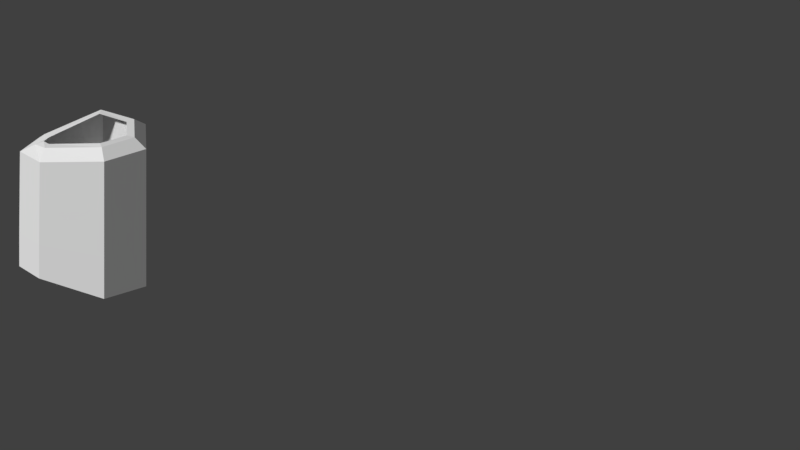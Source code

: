 # Source: Master_Scene.blend  (saved by Blender 2.79.0; exported with 4.5.12 LTS)
import bpy
from mathutils import Matrix  # noqa: F401  (used for matrix-valued properties, if any)

bpy.ops.wm.read_factory_settings(use_empty=True)
scene = bpy.context.scene
scene.name = 'Scene'

# ---- collections
col_collection_1 = bpy.data.collections.new('Collection 1'); scene.collection.children.link(col_collection_1)
col_collection_11 = bpy.data.collections.new('Collection 11'); scene.collection.children.link(col_collection_11)
col_collection_11.hide_render = True
col_collection_11.hide_viewport = True
col_verkleidung_seiten = bpy.data.collections.new('Verkleidung_Seiten')  # instanced only; not linked into the scene
col_gang_lang_zwischenstueck = bpy.data.collections.new('Gang_Lang_zwischenstueck')  # instanced only; not linked into the scene
col_gang_kurz = bpy.data.collections.new('Gang_Kurz')  # instanced only; not linked into the scene
col_tuer = bpy.data.collections.new('Tuer')  # instanced only; not linked into the scene
col_modul_klein = bpy.data.collections.new('Modul_Klein')  # instanced only; not linked into the scene
col_verkleidung_unten = bpy.data.collections.new('Verkleidung_Unten')  # instanced only; not linked into the scene
col_treppe = bpy.data.collections.new('treppe')  # instanced only; not linked into the scene
col_verkleidung_oben = bpy.data.collections.new('Verkleidung_Oben')  # instanced only; not linked into the scene
col_leiter = bpy.data.collections.new('Leiter')  # instanced only; not linked into the scene

# ---- world
world_world = bpy.data.worlds.new('World'); scene.world = world_world
world_world.color = (0.05088, 0.05088, 0.05088)
world_world.use_sun_shadow = False
world_world.sun_shadow_jitter_overblur = 0.0
world_world.cycles.sampling_method = 'MANUAL'

# ---- cameras
cam_camera = bpy.data.cameras.new('Camera')
cam_camera.type = 'ORTHO'
cam_camera.clip_end = 200.0
cam_camera.lens = 35.0
cam_camera.sensor_width = 32.0
cam_camera.sensor_height = 18.0
cam_camera.ortho_scale = 81.8
cam_camera.display_size = 2.0
cam_camera.dof.focus_distance = 0.0

# ---- meshes
me_circle_001 = bpy.data.meshes.new('Circle.001')
me_circle_001.from_pydata([(0.0, 10.0, 0.0), (-8.66, 5.0, 0.0), (-8.66, -5.0, 0.0), (2.297, -13.98, 2.0), (10.96, -8.979, 2.0), (8.66, 5.0, 0.0), (-6.548, 3.781, -1.0), (-8.393e-08, 7.561, -1.0), (-6.548, -4.268, -1.0), (2.825, -11.23, 1.0), (8.317, -8.064, 1.0), (6.971, 3.537, -1.0), (0.0, 10.0, 8.0), (-8.66, 5.0, 8.0), (-8.66, -5.0, 8.0), (2.297, -13.98, 8.0), (10.96, -8.979, 8.0), (8.66, 5.0, 8.0), (0.0, 10.0, 10.0), (-8.66, 5.0, 10.0), (-8.66, -5.0, 10.0), (2.297, -13.98, 10.0), (10.96, -8.979, 10.0), (8.66, 5.0, 10.0), (7.571, -13.11, 1.0), (8.627, -14.94, 2.0), (8.627, -14.94, 8.0), (8.627, -14.94, 10.0), (-0.001034, 5.455, 34.49), (-4.723, 2.728, 34.49), (-4.72, -3.636, 34.58), (4.455, -10.36, 31.74), (6.745, -9.039, 31.74), (5.509, 2.27, 34.58), (6.126, -10.61, 31.63), (-8.66, 5.0, 32.6), (0.0, 10.0, 32.6), (-8.66, -5.0, 32.6), (2.231, -13.86, 29.58), (8.554, -14.82, 29.23), (8.66, 5.0, 32.6), (10.89, -8.864, 29.58), (-6.296, 3.635, 34.6), (-9.396e-08, 7.27, 34.6), (-6.296, -4.181, 34.6), (3.601, -11.82, 31.68), (6.99, -12.11, 30.88), (6.769, 3.362, 34.6), (8.438, -9.03, 31.68), (8.59, -14.88, 20.63), (10.92, -8.922, 20.63), (8.66, 5.0, 20.63), (-8.66, -5.0, 20.63), (2.264, -13.92, 20.63), (0.0, 10.0, 20.63), (-8.66, 5.0, 20.63)], [], [(6, 8, 9, 24, 10, 11, 7), (6, 7, 0, 1), (8, 6, 1, 2), (9, 8, 2, 3), (24, 9, 3, 25), (11, 10, 4, 5), (7, 11, 5, 0), (5, 4, 16, 17), (3, 2, 14, 15), (1, 0, 12, 13), (0, 5, 17, 12), (25, 3, 15, 26), (2, 1, 13, 14), (12, 17, 23, 18), (26, 15, 21, 27), (14, 13, 19, 20), (17, 16, 22, 23), (15, 14, 20, 21), (13, 12, 18, 19), (16, 26, 27, 22), (4, 25, 26, 16), (10, 24, 25, 4), (50, 49, 39, 41), (51, 50, 41, 40), (53, 52, 37, 38), (55, 54, 36, 35), (54, 51, 40, 36), (49, 53, 38, 39), (52, 55, 35, 37), (43, 42, 35, 36), (42, 44, 37, 35), (44, 45, 38, 37), (45, 46, 39, 38), (48, 47, 40, 41), (47, 43, 36, 40), (46, 48, 41, 39), (28, 29, 42, 43), (29, 30, 44, 42), (30, 31, 45, 44), (31, 34, 46, 45), (32, 33, 47, 48), (33, 28, 43, 47), (34, 32, 48, 46), (20, 19, 55, 52), (27, 21, 53, 49), (18, 23, 51, 54), (19, 18, 54, 55), (21, 20, 52, 53), (23, 22, 50, 51), (22, 27, 49, 50), (52, 55, 54, 51, 50, 49, 53)])
me_circle_001.use_remesh_preserve_volume = False
me_circle_001.use_remesh_preserve_attributes = False
me_circle_001.use_mirror_vertex_groups = False
me_circle_001.update()

# ---- objects
ob_verkleidung_seiten_060 = bpy.data.objects.new('Verkleidung_Seiten.060', None)
ob_verkleidung_seiten_059 = bpy.data.objects.new('Verkleidung_Seiten.059', None)
ob_gang_lang_zwischenstueck_002 = bpy.data.objects.new('Gang_Lang_zwischenstueck.002', None)
ob_gang_kurz_042 = bpy.data.objects.new('Gang_Kurz.042', None)
ob_gang_kurz_041 = bpy.data.objects.new('Gang_Kurz.041', None)
ob_gang_kurz_040 = bpy.data.objects.new('Gang_Kurz.040', None)
ob_tuer_030 = bpy.data.objects.new('Tuer.030', None)
ob_gang_kurz_027 = bpy.data.objects.new('Gang_Kurz.027', None)
ob_tuer_023 = bpy.data.objects.new('Tuer.023', None)
ob_tuer_022 = bpy.data.objects.new('Tuer.022', None)
ob_gang_kurz_026 = bpy.data.objects.new('Gang_Kurz.026', None)
ob_tuer_021 = bpy.data.objects.new('Tuer.021', None)
ob_gang_kurz_025 = bpy.data.objects.new('Gang_Kurz.025', None)
ob_gang_kurz_024 = bpy.data.objects.new('Gang_Kurz.024', None)
ob_gang_kurz_009 = bpy.data.objects.new('Gang_Kurz.009', None)
ob_gang_lang_zwischenstueck_001 = bpy.data.objects.new('Gang_Lang_zwischenstueck.001', None)
ob_circle = bpy.data.objects.new('Circle', me_circle_001)
ob_gang_lang_zwischenstueck = bpy.data.objects.new('Gang_Lang_zwischenstueck', None)
ob_gang_kurz_023 = bpy.data.objects.new('Gang_Kurz.023', None)
ob_gang_kurz_019 = bpy.data.objects.new('Gang_Kurz.019', None)
ob_gang_kurz_018 = bpy.data.objects.new('Gang_Kurz.018', None)
ob_tuer_020 = bpy.data.objects.new('Tuer.020', None)
ob_gang_kurz_013 = bpy.data.objects.new('Gang_Kurz.013', None)
ob_tuer_019 = bpy.data.objects.new('Tuer.019', None)
ob_tuer_018 = bpy.data.objects.new('Tuer.018', None)
ob_modul_klein_017 = bpy.data.objects.new('Modul_Klein.017', None)
ob_verkleidung_unten_013 = bpy.data.objects.new('Verkleidung_Unten.013', None)
ob_treppe_047 = bpy.data.objects.new('treppe.047', None)
ob_treppe_028 = bpy.data.objects.new('treppe.028', None)
ob_treppe_027 = bpy.data.objects.new('treppe.027', None)
ob_treppe_024 = bpy.data.objects.new('treppe.024', None)
ob_verkleidung_unten_011 = bpy.data.objects.new('Verkleidung_Unten.011', None)
ob_verkleidung_seiten_058 = bpy.data.objects.new('Verkleidung_Seiten.058', None)
ob_verkleidung_seiten_057 = bpy.data.objects.new('Verkleidung_Seiten.057', None)
ob_verkleidung_seiten_056 = bpy.data.objects.new('Verkleidung_Seiten.056', None)
ob_verkleidung_oben_003 = bpy.data.objects.new('Verkleidung_Oben.003', None)
ob_modul_klein_016 = bpy.data.objects.new('Modul_Klein.016', None)
ob_verkleidung_seiten_055 = bpy.data.objects.new('Verkleidung_Seiten.055', None)
ob_verkleidung_seiten_054 = bpy.data.objects.new('Verkleidung_Seiten.054', None)
ob_modul_klein_015 = bpy.data.objects.new('Modul_Klein.015', None)
ob_verkleidung_oben_001 = bpy.data.objects.new('Verkleidung_Oben.001', None)
ob_verkleidung_seiten_032 = bpy.data.objects.new('Verkleidung_Seiten.032', None)
ob_verkleidung_seiten_020 = bpy.data.objects.new('Verkleidung_Seiten.020', None)
ob_verkleidung_seiten_003 = bpy.data.objects.new('Verkleidung_Seiten.003', None)
ob_verkleidung_unten_009 = bpy.data.objects.new('Verkleidung_Unten.009', None)
ob_treppe_023 = bpy.data.objects.new('treppe.023', None)
ob_treppe_022 = bpy.data.objects.new('treppe.022', None)
ob_treppe_021 = bpy.data.objects.new('treppe.021', None)
ob_treppe_020 = bpy.data.objects.new('treppe.020', None)
ob_treppe_019 = bpy.data.objects.new('treppe.019', None)
ob_verkleidung_seiten_053 = bpy.data.objects.new('Verkleidung_Seiten.053', None)
ob_verkleidung_seiten_052 = bpy.data.objects.new('Verkleidung_Seiten.052', None)
ob_verkleidung_seiten_051 = bpy.data.objects.new('Verkleidung_Seiten.051', None)
ob_verkleidung_seiten_050 = bpy.data.objects.new('Verkleidung_Seiten.050', None)
ob_verkleidung_seiten_049 = bpy.data.objects.new('Verkleidung_Seiten.049', None)
ob_verkleidung_seiten_048 = bpy.data.objects.new('Verkleidung_Seiten.048', None)
ob_modul_klein_014 = bpy.data.objects.new('Modul_Klein.014', None)
ob_gang_kurz_039 = bpy.data.objects.new('Gang_Kurz.039', None)
ob_tuer_044 = bpy.data.objects.new('Tuer.044', None)
ob_verkleidung_oben_014 = bpy.data.objects.new('Verkleidung_Oben.014', None)
ob_verkleidung_seiten_047 = bpy.data.objects.new('Verkleidung_Seiten.047', None)
ob_verkleidung_seiten_046 = bpy.data.objects.new('Verkleidung_Seiten.046', None)
ob_verkleidung_seiten_045 = bpy.data.objects.new('Verkleidung_Seiten.045', None)
ob_verkleidung_unten_014 = bpy.data.objects.new('Verkleidung_Unten.014', None)
ob_tuer_043 = bpy.data.objects.new('Tuer.043', None)
ob_gang_kurz_038 = bpy.data.objects.new('Gang_Kurz.038', None)
ob_gang_kurz_037 = bpy.data.objects.new('Gang_Kurz.037', None)
ob_tuer_042 = bpy.data.objects.new('Tuer.042', None)
ob_verkleidung_seiten_044 = bpy.data.objects.new('Verkleidung_Seiten.044', None)
ob_verkleidung_seiten_043 = bpy.data.objects.new('Verkleidung_Seiten.043', None)
ob_verkleidung_seiten_042 = bpy.data.objects.new('Verkleidung_Seiten.042', None)
ob_verkleidung_oben_013 = bpy.data.objects.new('Verkleidung_Oben.013', None)
ob_tuer_041 = bpy.data.objects.new('Tuer.041', None)
ob_treppe_046 = bpy.data.objects.new('treppe.046', None)
ob_gang_kurz_036 = bpy.data.objects.new('Gang_Kurz.036', None)
ob_modul_klein_013 = bpy.data.objects.new('Modul_Klein.013', None)
ob_modul_klein_012 = bpy.data.objects.new('Modul_Klein.012', None)
ob_gang_kurz_035 = bpy.data.objects.new('Gang_Kurz.035', None)
ob_treppe_045 = bpy.data.objects.new('treppe.045', None)
ob_tuer_040 = bpy.data.objects.new('Tuer.040', None)
ob_verkleidung_oben_012 = bpy.data.objects.new('Verkleidung_Oben.012', None)
ob_verkleidung_seiten_041 = bpy.data.objects.new('Verkleidung_Seiten.041', None)
ob_verkleidung_seiten_040 = bpy.data.objects.new('Verkleidung_Seiten.040', None)
ob_verkleidung_seiten_039 = bpy.data.objects.new('Verkleidung_Seiten.039', None)
ob_verkleidung_unten_012 = bpy.data.objects.new('Verkleidung_Unten.012', None)
ob_tuer_039 = bpy.data.objects.new('Tuer.039', None)
ob_gang_kurz_034 = bpy.data.objects.new('Gang_Kurz.034', None)
ob_gang_kurz_033 = bpy.data.objects.new('Gang_Kurz.033', None)
ob_tuer_038 = bpy.data.objects.new('Tuer.038', None)
ob_verkleidung_seiten_038 = bpy.data.objects.new('Verkleidung_Seiten.038', None)
ob_verkleidung_seiten_037 = bpy.data.objects.new('Verkleidung_Seiten.037', None)
ob_verkleidung_seiten_036 = bpy.data.objects.new('Verkleidung_Seiten.036', None)
ob_verkleidung_oben_011 = bpy.data.objects.new('Verkleidung_Oben.011', None)
ob_tuer_037 = bpy.data.objects.new('Tuer.037', None)
ob_treppe_044 = bpy.data.objects.new('treppe.044', None)
ob_gang_kurz_032 = bpy.data.objects.new('Gang_Kurz.032', None)
ob_modul_klein_011 = bpy.data.objects.new('Modul_Klein.011', None)
ob_modul_klein_010 = bpy.data.objects.new('Modul_Klein.010', None)
ob_gang_kurz_031 = bpy.data.objects.new('Gang_Kurz.031', None)
ob_treppe_043 = bpy.data.objects.new('treppe.043', None)
ob_tuer_036 = bpy.data.objects.new('Tuer.036', None)
ob_verkleidung_oben_010 = bpy.data.objects.new('Verkleidung_Oben.010', None)
ob_verkleidung_seiten_030 = bpy.data.objects.new('Verkleidung_Seiten.030', None)
ob_verkleidung_seiten_029 = bpy.data.objects.new('Verkleidung_Seiten.029', None)
ob_verkleidung_seiten_018 = bpy.data.objects.new('Verkleidung_Seiten.018', None)
ob_verkleidung_unten_010 = bpy.data.objects.new('Verkleidung_Unten.010', None)
ob_tuer_035 = bpy.data.objects.new('Tuer.035', None)
ob_gang_kurz_030 = bpy.data.objects.new('Gang_Kurz.030', None)
ob_gang_kurz_029 = bpy.data.objects.new('Gang_Kurz.029', None)
ob_tuer_034 = bpy.data.objects.new('Tuer.034', None)
ob_verkleidung_seiten_017 = bpy.data.objects.new('Verkleidung_Seiten.017', None)
ob_verkleidung_seiten_006 = bpy.data.objects.new('Verkleidung_Seiten.006', None)
ob_verkleidung_seiten_005 = bpy.data.objects.new('Verkleidung_Seiten.005', None)
ob_verkleidung_oben_009 = bpy.data.objects.new('Verkleidung_Oben.009', None)
ob_tuer_033 = bpy.data.objects.new('Tuer.033', None)
ob_treppe_042 = bpy.data.objects.new('treppe.042', None)
ob_gang_kurz_028 = bpy.data.objects.new('Gang_Kurz.028', None)
ob_modul_klein_009 = bpy.data.objects.new('Modul_Klein.009', None)
ob_treppe_041 = bpy.data.objects.new('treppe.041', None)
ob_treppe_040 = bpy.data.objects.new('treppe.040', None)
ob_treppe_039 = bpy.data.objects.new('treppe.039', None)
ob_treppe_038 = bpy.data.objects.new('treppe.038', None)
ob_treppe_037 = bpy.data.objects.new('treppe.037', None)
ob_treppe_036 = bpy.data.objects.new('treppe.036', None)
ob_treppe_035 = bpy.data.objects.new('treppe.035', None)
ob_treppe_034 = bpy.data.objects.new('treppe.034', None)
ob_tuer_029 = bpy.data.objects.new('Tuer.029', None)
ob_tuer_028 = bpy.data.objects.new('Tuer.028', None)
ob_gang_kurz_022 = bpy.data.objects.new('Gang_Kurz.022', None)
ob_treppe_033 = bpy.data.objects.new('treppe.033', None)
ob_treppe_032 = bpy.data.objects.new('treppe.032', None)
ob_gang_kurz_021 = bpy.data.objects.new('Gang_Kurz.021', None)
ob_tuer_027 = bpy.data.objects.new('Tuer.027', None)
ob_tuer_026 = bpy.data.objects.new('Tuer.026', None)
ob_treppe_031 = bpy.data.objects.new('treppe.031', None)
ob_treppe_030 = bpy.data.objects.new('treppe.030', None)
ob_tuer_025 = bpy.data.objects.new('Tuer.025', None)
ob_tuer_024 = bpy.data.objects.new('Tuer.024', None)
ob_gang_kurz_020 = bpy.data.objects.new('Gang_Kurz.020', None)
ob_treppe_029 = bpy.data.objects.new('treppe.029', None)
ob_treppe_026 = bpy.data.objects.new('treppe.026', None)
ob_treppe_025 = bpy.data.objects.new('treppe.025', None)
ob_treppe_018 = bpy.data.objects.new('treppe.018', None)
ob_modul_klein_008 = bpy.data.objects.new('Modul_Klein.008', None)
ob_gang_kurz_017 = bpy.data.objects.new('Gang_Kurz.017', None)
ob_treppe_017 = bpy.data.objects.new('treppe.017', None)
ob_tuer_017 = bpy.data.objects.new('Tuer.017', None)
ob_verkleidung_oben_008 = bpy.data.objects.new('Verkleidung_Oben.008', None)
ob_verkleidung_seiten_034 = bpy.data.objects.new('Verkleidung_Seiten.034', None)
ob_verkleidung_seiten_027 = bpy.data.objects.new('Verkleidung_Seiten.027', None)
ob_verkleidung_seiten_025 = bpy.data.objects.new('Verkleidung_Seiten.025', None)
ob_verkleidung_unten_008 = bpy.data.objects.new('Verkleidung_Unten.008', None)
ob_tuer_016 = bpy.data.objects.new('Tuer.016', None)
ob_gang_kurz_016 = bpy.data.objects.new('Gang_Kurz.016', None)
ob_treppe_016 = bpy.data.objects.new('treppe.016', None)
ob_treppe_015 = bpy.data.objects.new('treppe.015', None)
ob_gang_kurz_015 = bpy.data.objects.new('Gang_Kurz.015', None)
ob_tuer_015 = bpy.data.objects.new('Tuer.015', None)
ob_verkleidung_unten_007 = bpy.data.objects.new('Verkleidung_Unten.007', None)
ob_verkleidung_seiten_022 = bpy.data.objects.new('Verkleidung_Seiten.022', None)
ob_verkleidung_seiten_015 = bpy.data.objects.new('Verkleidung_Seiten.015', None)
ob_verkleidung_seiten_013 = bpy.data.objects.new('Verkleidung_Seiten.013', None)
ob_verkleidung_oben_007 = bpy.data.objects.new('Verkleidung_Oben.007', None)
ob_tuer_014 = bpy.data.objects.new('Tuer.014', None)
ob_treppe_014 = bpy.data.objects.new('treppe.014', None)
ob_gang_kurz_014 = bpy.data.objects.new('Gang_Kurz.014', None)
ob_modul_klein_007 = bpy.data.objects.new('Modul_Klein.007', None)
ob_modul_klein_006 = bpy.data.objects.new('Modul_Klein.006', None)
ob_treppe_013 = bpy.data.objects.new('treppe.013', None)
ob_tuer_013 = bpy.data.objects.new('Tuer.013', None)
ob_verkleidung_oben_006 = bpy.data.objects.new('Verkleidung_Oben.006', None)
ob_verkleidung_seiten_010 = bpy.data.objects.new('Verkleidung_Seiten.010', None)
ob_verkleidung_seiten_008 = bpy.data.objects.new('Verkleidung_Seiten.008', None)
ob_verkleidung_seiten_001 = bpy.data.objects.new('Verkleidung_Seiten.001', None)
ob_verkleidung_unten_006 = bpy.data.objects.new('Verkleidung_Unten.006', None)
ob_tuer_012 = bpy.data.objects.new('Tuer.012', None)
ob_gang_kurz_012 = bpy.data.objects.new('Gang_Kurz.012', None)
ob_treppe_012 = bpy.data.objects.new('treppe.012', None)
ob_treppe_011 = bpy.data.objects.new('treppe.011', None)
ob_treppe_010 = bpy.data.objects.new('treppe.010', None)
ob_treppe_009 = bpy.data.objects.new('treppe.009', None)
ob_treppe_008 = bpy.data.objects.new('treppe.008', None)
ob_treppe_007 = bpy.data.objects.new('treppe.007', None)
ob_treppe_006 = bpy.data.objects.new('treppe.006', None)
ob_modul_klein_005 = bpy.data.objects.new('Modul_Klein.005', None)
ob_gang_kurz_011 = bpy.data.objects.new('Gang_Kurz.011', None)
ob_leiter_005 = bpy.data.objects.new('Leiter.005', None)
ob_treppe_005 = bpy.data.objects.new('treppe.005', None)
ob_tuer_011 = bpy.data.objects.new('Tuer.011', None)
ob_verkleidung_seiten_035 = bpy.data.objects.new('Verkleidung_Seiten.035', None)
ob_verkleidung_seiten_033 = bpy.data.objects.new('Verkleidung_Seiten.033', None)
ob_verkleidung_seiten_031 = bpy.data.objects.new('Verkleidung_Seiten.031', None)
ob_verkleidung_unten_005 = bpy.data.objects.new('Verkleidung_Unten.005', None)
ob_tuer_010 = bpy.data.objects.new('Tuer.010', None)
ob_gang_kurz_010 = bpy.data.objects.new('Gang_Kurz.010', None)
ob_tuer_009 = bpy.data.objects.new('Tuer.009', None)
ob_verkleidung_unten_004 = bpy.data.objects.new('Verkleidung_Unten.004', None)
ob_verkleidung_seiten_028 = bpy.data.objects.new('Verkleidung_Seiten.028', None)
ob_verkleidung_seiten_026 = bpy.data.objects.new('Verkleidung_Seiten.026', None)
ob_verkleidung_seiten_024 = bpy.data.objects.new('Verkleidung_Seiten.024', None)
ob_verkleidung_oben_004 = bpy.data.objects.new('Verkleidung_Oben.004', None)
ob_tuer_008 = bpy.data.objects.new('Tuer.008', None)
ob_treppe_004 = bpy.data.objects.new('treppe.004', None)
ob_gang_kurz_008 = bpy.data.objects.new('Gang_Kurz.008', None)
ob_modul_klein_004 = bpy.data.objects.new('Modul_Klein.004', None)
ob_modul_klein_003 = bpy.data.objects.new('Modul_Klein.003', None)
ob_gang_kurz_007 = bpy.data.objects.new('Gang_Kurz.007', None)
ob_leiter_003 = bpy.data.objects.new('Leiter.003', None)
ob_treppe_003 = bpy.data.objects.new('treppe.003', None)
ob_tuer_007 = bpy.data.objects.new('Tuer.007', None)
ob_verkleidung_seiten_023 = bpy.data.objects.new('Verkleidung_Seiten.023', None)
ob_verkleidung_seiten_021 = bpy.data.objects.new('Verkleidung_Seiten.021', None)
ob_verkleidung_seiten_019 = bpy.data.objects.new('Verkleidung_Seiten.019', None)
ob_verkleidung_unten_003 = bpy.data.objects.new('Verkleidung_Unten.003', None)
ob_tuer_006 = bpy.data.objects.new('Tuer.006', None)
ob_gang_kurz_006 = bpy.data.objects.new('Gang_Kurz.006', None)
ob_gang_kurz_005 = bpy.data.objects.new('Gang_Kurz.005', None)
ob_tuer_005 = bpy.data.objects.new('Tuer.005', None)
ob_verkleidung_unten_002 = bpy.data.objects.new('Verkleidung_Unten.002', None)
ob_verkleidung_seiten_016 = bpy.data.objects.new('Verkleidung_Seiten.016', None)
ob_verkleidung_seiten_014 = bpy.data.objects.new('Verkleidung_Seiten.014', None)
ob_verkleidung_seiten_012 = bpy.data.objects.new('Verkleidung_Seiten.012', None)
ob_verkleidung_oben_002 = bpy.data.objects.new('Verkleidung_Oben.002', None)
ob_tuer_004 = bpy.data.objects.new('Tuer.004', None)
ob_treppe_002 = bpy.data.objects.new('treppe.002', None)
ob_gang_kurz_004 = bpy.data.objects.new('Gang_Kurz.004', None)
ob_modul_klein_002 = bpy.data.objects.new('Modul_Klein.002', None)
ob_modul_klein_001 = bpy.data.objects.new('Modul_Klein.001', None)
ob_gang_kurz_003 = bpy.data.objects.new('Gang_Kurz.003', None)
ob_leiter_001 = bpy.data.objects.new('Leiter.001', None)
ob_treppe_001 = bpy.data.objects.new('treppe.001', None)
ob_tuer_003 = bpy.data.objects.new('Tuer.003', None)
ob_verkleidung_seiten_011 = bpy.data.objects.new('Verkleidung_Seiten.011', None)
ob_verkleidung_seiten_009 = bpy.data.objects.new('Verkleidung_Seiten.009', None)
ob_verkleidung_seiten_007 = bpy.data.objects.new('Verkleidung_Seiten.007', None)
ob_verkleidung_unten_001 = bpy.data.objects.new('Verkleidung_Unten.001', None)
ob_tuer_002 = bpy.data.objects.new('Tuer.002', None)
ob_gang_kurz_002 = bpy.data.objects.new('Gang_Kurz.002', None)
ob_gang_kurz_001 = bpy.data.objects.new('Gang_Kurz.001', None)
ob_tuer_001 = bpy.data.objects.new('Tuer.001', None)
ob_verkleidung_unten = bpy.data.objects.new('Verkleidung_Unten', None)
ob_verkleidung_seiten_004 = bpy.data.objects.new('Verkleidung_Seiten.004', None)
ob_verkleidung_seiten_002 = bpy.data.objects.new('Verkleidung_Seiten.002', None)
ob_verkleidung_seiten = bpy.data.objects.new('Verkleidung_Seiten', None)
ob_verkleidung_oben = bpy.data.objects.new('Verkleidung_Oben', None)
ob_tuer = bpy.data.objects.new('Tuer', None)
ob_treppe = bpy.data.objects.new('treppe', None)
ob_gang_kurz = bpy.data.objects.new('Gang_Kurz', None)
ob_modul_klein = bpy.data.objects.new('Modul_Klein', None)
ob_camera = bpy.data.objects.new('Camera', cam_camera)

# ---- transforms, parenting, visibility, modifiers, constraints
ob_verkleidung_seiten_060.location = (5.722e-06, -30.0, 11.5)
ob_verkleidung_seiten_060.rotation_euler = (0.0, 0.0, -1.907e-06)
ob_verkleidung_seiten_060.empty_image_offset = (0.0, 0.0)
ob_verkleidung_seiten_060.show_instancer_for_render = False
ob_verkleidung_seiten_060.instance_type = 'COLLECTION'
ob_verkleidung_seiten_060.lineart.crease_threshold = 0.0
ob_verkleidung_seiten_059.location = (5.722e-06, -30.0, 0.0)
ob_verkleidung_seiten_059.rotation_euler = (0.0, 0.0, -1.907e-06)
ob_verkleidung_seiten_059.empty_image_offset = (0.0, 0.0)
ob_verkleidung_seiten_059.show_instancer_for_render = False
ob_verkleidung_seiten_059.instance_type = 'COLLECTION'
ob_verkleidung_seiten_059.lineart.crease_threshold = 0.0
ob_gang_lang_zwischenstueck_002.location = (-12.99, -22.5, 0.0)
ob_gang_lang_zwischenstueck_002.rotation_euler = (0.0, -0.0, -2.094)
ob_gang_lang_zwischenstueck_002.empty_image_offset = (0.0, 0.0)
ob_gang_lang_zwischenstueck_002.show_instancer_for_render = False
ob_gang_lang_zwischenstueck_002.instance_type = 'COLLECTION'
ob_gang_lang_zwischenstueck_002.lineart.crease_threshold = 0.0
ob_gang_kurz_042.location = (-3.464, -28.0, 0.0)
ob_gang_kurz_042.rotation_euler = (0.0, -0.0, -2.094)
ob_gang_kurz_042.empty_image_offset = (0.0, 0.0)
ob_gang_kurz_042.show_instancer_for_render = False
ob_gang_kurz_042.instance_type = 'COLLECTION'
ob_gang_kurz_042.lineart.crease_threshold = 0.0
ob_gang_kurz_041.location = (-22.52, -17.0, 0.0)
ob_gang_kurz_041.rotation_euler = (0.0, -0.0, -5.236)
ob_gang_kurz_041.empty_image_offset = (0.0, 0.0)
ob_gang_kurz_041.show_instancer_for_render = False
ob_gang_kurz_041.instance_type = 'COLLECTION'
ob_gang_kurz_041.lineart.crease_threshold = 0.0
ob_gang_kurz_040.location = (-3.815e-06, -30.0, 0.0)
ob_gang_kurz_040.rotation_euler = (0.0, -0.0, -2.094)
ob_gang_kurz_040.empty_image_offset = (0.0, 0.0)
ob_gang_kurz_040.show_instancer_for_render = False
ob_gang_kurz_040.instance_type = 'COLLECTION'
ob_gang_kurz_040.lineart.crease_threshold = 0.0
ob_tuer_030.location = (-3.815e-06, -30.0, 0.0)
ob_tuer_030.rotation_euler = (0.0, -0.0, -2.094)
ob_tuer_030.empty_image_offset = (0.0, 0.0)
ob_tuer_030.show_instancer_for_render = False
ob_tuer_030.instance_type = 'COLLECTION'
ob_tuer_030.lineart.crease_threshold = 0.0
ob_gang_kurz_027.location = (-25.98, -15.0, 0.0)
ob_gang_kurz_027.rotation_euler = (0.0, -0.0, -5.236)
ob_gang_kurz_027.empty_image_offset = (0.0, 0.0)
ob_gang_kurz_027.show_instancer_for_render = False
ob_gang_kurz_027.instance_type = 'COLLECTION'
ob_gang_kurz_027.lineart.crease_threshold = 0.0
ob_tuer_023.location = (-25.98, -15.0, 0.0)
ob_tuer_023.rotation_euler = (0.0, -0.0, -5.236)
ob_tuer_023.empty_image_offset = (0.0, 0.0)
ob_tuer_023.show_instancer_for_render = False
ob_tuer_023.instance_type = 'COLLECTION'
ob_tuer_023.lineart.crease_threshold = 0.0
ob_tuer_022.location = (0.0, -30.0, 0.0)
ob_tuer_022.rotation_euler = (0.0, -0.0, -4.189)
ob_tuer_022.empty_image_offset = (0.0, 0.0)
ob_tuer_022.show_instancer_for_render = False
ob_tuer_022.instance_type = 'COLLECTION'
ob_tuer_022.lineart.crease_threshold = 0.0
ob_gang_kurz_026.location = (0.0, -30.0, 0.0)
ob_gang_kurz_026.rotation_euler = (0.0, -0.0, -4.189)
ob_gang_kurz_026.empty_image_offset = (0.0, 0.0)
ob_gang_kurz_026.show_instancer_for_render = False
ob_gang_kurz_026.instance_type = 'COLLECTION'
ob_gang_kurz_026.lineart.crease_threshold = 0.0
ob_tuer_021.location = (25.98, -15.0, 0.0)
ob_tuer_021.rotation_euler = (0.0, -0.0, -1.047)
ob_tuer_021.empty_image_offset = (0.0, 0.0)
ob_tuer_021.show_instancer_for_render = False
ob_tuer_021.instance_type = 'COLLECTION'
ob_tuer_021.lineart.crease_threshold = 0.0
ob_gang_kurz_025.location = (25.98, -15.0, 0.0)
ob_gang_kurz_025.rotation_euler = (0.0, -0.0, -1.047)
ob_gang_kurz_025.empty_image_offset = (0.0, 0.0)
ob_gang_kurz_025.show_instancer_for_render = False
ob_gang_kurz_025.instance_type = 'COLLECTION'
ob_gang_kurz_025.lineart.crease_threshold = 0.0
ob_gang_kurz_024.location = (3.464, -28.0, 0.0)
ob_gang_kurz_024.rotation_euler = (0.0, -0.0, -4.189)
ob_gang_kurz_024.empty_image_offset = (0.0, 0.0)
ob_gang_kurz_024.show_instancer_for_render = False
ob_gang_kurz_024.instance_type = 'COLLECTION'
ob_gang_kurz_024.lineart.crease_threshold = 0.0
ob_gang_kurz_009.location = (22.52, -17.0, 0.0)
ob_gang_kurz_009.rotation_euler = (0.0, -0.0, -1.047)
ob_gang_kurz_009.empty_image_offset = (0.0, 0.0)
ob_gang_kurz_009.show_instancer_for_render = False
ob_gang_kurz_009.instance_type = 'COLLECTION'
ob_gang_kurz_009.lineart.crease_threshold = 0.0
ob_gang_lang_zwischenstueck_001.location = (12.99, -22.5, 0.0)
ob_gang_lang_zwischenstueck_001.rotation_euler = (0.0, -0.0, -1.047)
ob_gang_lang_zwischenstueck_001.empty_image_offset = (0.0, 0.0)
ob_gang_lang_zwischenstueck_001.show_instancer_for_render = False
ob_gang_lang_zwischenstueck_001.instance_type = 'COLLECTION'
ob_gang_lang_zwischenstueck_001.lineart.crease_threshold = 0.0
ob_circle.location = (5.722e-06, -30.0, 0.0)
ob_circle.rotation_euler = (0.0, -0.0, -0.5236)
ob_circle.scale = (0.5, 0.5, 0.5)
ob_circle.lineart.crease_threshold = 0.0
ob_gang_lang_zwischenstueck.location = (25.98, 0.0, 0.0)
ob_gang_lang_zwischenstueck.empty_image_offset = (0.0, 0.0)
ob_gang_lang_zwischenstueck.show_instancer_for_render = False
ob_gang_lang_zwischenstueck.instance_type = 'COLLECTION'
ob_gang_lang_zwischenstueck.lineart.crease_threshold = 0.0
ob_gang_kurz_023.location = (25.98, 11.0, 0.0)
ob_gang_kurz_023.empty_image_offset = (0.0, 0.0)
ob_gang_kurz_023.show_instancer_for_render = False
ob_gang_kurz_023.instance_type = 'COLLECTION'
ob_gang_kurz_023.lineart.crease_threshold = 0.0
ob_gang_kurz_019.location = (25.98, -11.0, 0.0)
ob_gang_kurz_019.rotation_euler = (0.0, 0.0, -3.142)
ob_gang_kurz_019.empty_image_offset = (0.0, 0.0)
ob_gang_kurz_019.show_instancer_for_render = False
ob_gang_kurz_019.instance_type = 'COLLECTION'
ob_gang_kurz_019.lineart.crease_threshold = 0.0
ob_gang_kurz_018.location = (25.98, 15.0, 0.0)
ob_gang_kurz_018.empty_image_offset = (0.0, 0.0)
ob_gang_kurz_018.show_instancer_for_render = False
ob_gang_kurz_018.instance_type = 'COLLECTION'
ob_gang_kurz_018.lineart.crease_threshold = 0.0
ob_tuer_020.location = (25.98, 15.0, 0.0)
ob_tuer_020.empty_image_offset = (0.0, 0.0)
ob_tuer_020.show_instancer_for_render = False
ob_tuer_020.instance_type = 'COLLECTION'
ob_tuer_020.lineart.crease_threshold = 0.0
ob_gang_kurz_013.location = (25.98, -15.0, 0.0)
ob_gang_kurz_013.rotation_euler = (0.0, 0.0, -3.142)
ob_gang_kurz_013.empty_image_offset = (0.0, 0.0)
ob_gang_kurz_013.show_instancer_for_render = False
ob_gang_kurz_013.instance_type = 'COLLECTION'
ob_gang_kurz_013.lineart.crease_threshold = 0.0
ob_tuer_019.location = (25.98, -15.0, 0.0)
ob_tuer_019.rotation_euler = (0.0, 0.0, -3.142)
ob_tuer_019.empty_image_offset = (0.0, 0.0)
ob_tuer_019.show_instancer_for_render = False
ob_tuer_019.instance_type = 'COLLECTION'
ob_tuer_019.lineart.crease_threshold = 0.0
ob_tuer_018.location = (12.99, 7.5, 4.47e-07)
ob_tuer_018.rotation_euler = (5.96e-08, 1.776e-15, -2.094)
ob_tuer_018.empty_image_offset = (0.0, 0.0)
ob_tuer_018.show_instancer_for_render = False
ob_tuer_018.instance_type = 'COLLECTION'
ob_tuer_018.lineart.crease_threshold = 0.0
ob_modul_klein_017.location = (5.722e-06, -30.0, 0.0)
ob_modul_klein_017.rotation_euler = (0.0, -0.0, 3.142)
ob_modul_klein_017.empty_image_offset = (0.0, 0.0)
ob_modul_klein_017.hide_viewport = True
ob_modul_klein_017.show_instancer_for_render = False
ob_modul_klein_017.instance_type = 'COLLECTION'
ob_modul_klein_017.lineart.crease_threshold = 0.0
ob_verkleidung_unten_013.location = (5.722e-06, -30.0, 0.0)
ob_verkleidung_unten_013.rotation_euler = (0.0, -0.0, 3.142)
ob_verkleidung_unten_013.empty_image_offset = (0.0, 0.0)
ob_verkleidung_unten_013.show_instancer_for_render = False
ob_verkleidung_unten_013.instance_type = 'COLLECTION'
ob_verkleidung_unten_013.lineart.crease_threshold = 0.0
ob_treppe_047.location = (5.722e-06, -30.0, 0.0)
ob_treppe_047.rotation_euler = (0.0, -0.0, -1.047)
ob_treppe_047.empty_image_offset = (0.0, 0.0)
ob_treppe_047.show_instancer_for_render = False
ob_treppe_047.instance_type = 'COLLECTION'
ob_treppe_047.lineart.crease_threshold = 0.0
ob_treppe_028.location = (5.722e-06, -30.0, 0.0)
ob_treppe_028.rotation_euler = (0.0, -0.0, 3.142)
ob_treppe_028.empty_image_offset = (0.0, 0.0)
ob_treppe_028.show_instancer_for_render = False
ob_treppe_028.instance_type = 'COLLECTION'
ob_treppe_028.lineart.crease_threshold = 0.0
ob_treppe_027.location = (-25.98, 15.0, 0.0)
ob_treppe_027.rotation_euler = (0.0, -0.0, 1.047)
ob_treppe_027.empty_image_offset = (0.0, 0.0)
ob_treppe_027.show_instancer_for_render = False
ob_treppe_027.instance_type = 'COLLECTION'
ob_treppe_027.lineart.crease_threshold = 0.0
ob_treppe_024.location = (-25.98, 15.0, 0.0)
ob_treppe_024.rotation_euler = (0.0, -0.0, -3.142)
ob_treppe_024.empty_image_offset = (0.0, 0.0)
ob_treppe_024.show_instancer_for_render = False
ob_treppe_024.instance_type = 'COLLECTION'
ob_treppe_024.lineart.crease_threshold = 0.0
ob_verkleidung_unten_011.location = (-25.98, 15.0, 0.0)
ob_verkleidung_unten_011.rotation_euler = (0.0, -0.0, 1.047)
ob_verkleidung_unten_011.empty_image_offset = (0.0, 0.0)
ob_verkleidung_unten_011.show_instancer_for_render = False
ob_verkleidung_unten_011.instance_type = 'COLLECTION'
ob_verkleidung_unten_011.lineart.crease_threshold = 0.0
ob_verkleidung_seiten_058.location = (-25.98, 15.0, 0.0)
ob_verkleidung_seiten_058.rotation_euler = (0.0, -0.0, -4.189)
ob_verkleidung_seiten_058.empty_image_offset = (0.0, 0.0)
ob_verkleidung_seiten_058.show_instancer_for_render = False
ob_verkleidung_seiten_058.instance_type = 'COLLECTION'
ob_verkleidung_seiten_058.lineart.crease_threshold = 0.0
ob_verkleidung_seiten_057.location = (-25.98, 15.0, 0.0)
ob_verkleidung_seiten_057.rotation_euler = (0.0, 0.0, -6.855e-07)
ob_verkleidung_seiten_057.empty_image_offset = (0.0, 0.0)
ob_verkleidung_seiten_057.show_instancer_for_render = False
ob_verkleidung_seiten_057.instance_type = 'COLLECTION'
ob_verkleidung_seiten_057.lineart.crease_threshold = 0.0
ob_verkleidung_seiten_056.location = (-25.98, 15.0, 0.0)
ob_verkleidung_seiten_056.rotation_euler = (0.0, -0.0, 1.047)
ob_verkleidung_seiten_056.empty_image_offset = (0.0, 0.0)
ob_verkleidung_seiten_056.show_instancer_for_render = False
ob_verkleidung_seiten_056.instance_type = 'COLLECTION'
ob_verkleidung_seiten_056.lineart.crease_threshold = 0.0
ob_verkleidung_oben_003.location = (-25.98, 15.0, 0.0)
ob_verkleidung_oben_003.rotation_euler = (0.0, -0.0, 1.047)
ob_verkleidung_oben_003.empty_image_offset = (0.0, 0.0)
ob_verkleidung_oben_003.show_instancer_for_render = False
ob_verkleidung_oben_003.instance_type = 'COLLECTION'
ob_verkleidung_oben_003.lineart.crease_threshold = 0.0
ob_modul_klein_016.location = (-25.98, 15.0, 0.0)
ob_modul_klein_016.rotation_euler = (0.0, -0.0, 1.047)
ob_modul_klein_016.empty_image_offset = (0.0, 0.0)
ob_modul_klein_016.show_instancer_for_render = False
ob_modul_klein_016.instance_type = 'COLLECTION'
ob_modul_klein_016.lineart.crease_threshold = 0.0
ob_verkleidung_seiten_055.location = (-25.98, 15.0, 0.0)
ob_verkleidung_seiten_055.rotation_euler = (0.0, -0.0, -2.094)
ob_verkleidung_seiten_055.empty_image_offset = (0.0, 0.0)
ob_verkleidung_seiten_055.show_instancer_for_render = False
ob_verkleidung_seiten_055.instance_type = 'COLLECTION'
ob_verkleidung_seiten_055.lineart.crease_threshold = 0.0
ob_verkleidung_seiten_054.location = (25.98, 15.0, 0.0)
ob_verkleidung_seiten_054.rotation_euler = (0.0, -0.0, -4.189)
ob_verkleidung_seiten_054.empty_image_offset = (0.0, 0.0)
ob_verkleidung_seiten_054.show_instancer_for_render = False
ob_verkleidung_seiten_054.instance_type = 'COLLECTION'
ob_verkleidung_seiten_054.lineart.crease_threshold = 0.0
ob_modul_klein_015.location = (25.98, 15.0, 0.0)
ob_modul_klein_015.rotation_euler = (0.0, 0.0, -1.047)
ob_modul_klein_015.empty_image_offset = (0.0, 0.0)
ob_modul_klein_015.show_instancer_for_render = False
ob_modul_klein_015.instance_type = 'COLLECTION'
ob_modul_klein_015.lineart.crease_threshold = 0.0
ob_verkleidung_oben_001.location = (25.98, 15.0, 0.0)
ob_verkleidung_oben_001.rotation_euler = (0.0, 0.0, -1.047)
ob_verkleidung_oben_001.empty_image_offset = (0.0, 0.0)
ob_verkleidung_oben_001.show_instancer_for_render = False
ob_verkleidung_oben_001.instance_type = 'COLLECTION'
ob_verkleidung_oben_001.lineart.crease_threshold = 0.0
ob_verkleidung_seiten_032.location = (25.98, 15.0, 0.0)
ob_verkleidung_seiten_032.rotation_euler = (0.0, 0.0, -1.047)
ob_verkleidung_seiten_032.empty_image_offset = (0.0, 0.0)
ob_verkleidung_seiten_032.show_instancer_for_render = False
ob_verkleidung_seiten_032.instance_type = 'COLLECTION'
ob_verkleidung_seiten_032.lineart.crease_threshold = 0.0
ob_verkleidung_seiten_020.location = (25.98, 15.0, 0.0)
ob_verkleidung_seiten_020.rotation_euler = (0.0, -0.0, -2.094)
ob_verkleidung_seiten_020.empty_image_offset = (0.0, 0.0)
ob_verkleidung_seiten_020.show_instancer_for_render = False
ob_verkleidung_seiten_020.instance_type = 'COLLECTION'
ob_verkleidung_seiten_020.lineart.crease_threshold = 0.0
ob_verkleidung_seiten_003.location = (25.98, 15.0, 0.0)
ob_verkleidung_seiten_003.rotation_euler = (0.0, -0.0, -6.283)
ob_verkleidung_seiten_003.empty_image_offset = (0.0, 0.0)
ob_verkleidung_seiten_003.show_instancer_for_render = False
ob_verkleidung_seiten_003.instance_type = 'COLLECTION'
ob_verkleidung_seiten_003.lineart.crease_threshold = 0.0
ob_verkleidung_unten_009.location = (25.98, 15.0, 0.0)
ob_verkleidung_unten_009.rotation_euler = (0.0, 0.0, -1.047)
ob_verkleidung_unten_009.empty_image_offset = (0.0, 0.0)
ob_verkleidung_unten_009.show_instancer_for_render = False
ob_verkleidung_unten_009.instance_type = 'COLLECTION'
ob_verkleidung_unten_009.lineart.crease_threshold = 0.0
ob_treppe_023.location = (25.98, 15.0, 0.0)
ob_treppe_023.rotation_euler = (0.0, -0.0, -5.236)
ob_treppe_023.empty_image_offset = (0.0, 0.0)
ob_treppe_023.show_instancer_for_render = False
ob_treppe_023.instance_type = 'COLLECTION'
ob_treppe_023.lineart.crease_threshold = 0.0
ob_treppe_022.location = (25.98, 15.0, 0.0)
ob_treppe_022.rotation_euler = (0.0, 0.0, -1.047)
ob_treppe_022.empty_image_offset = (0.0, 0.0)
ob_treppe_022.show_instancer_for_render = False
ob_treppe_022.instance_type = 'COLLECTION'
ob_treppe_022.lineart.crease_threshold = 0.0
ob_treppe_021.location = (25.98, -15.0, 0.0)
ob_treppe_021.rotation_euler = (0.0, -0.0, -2.094)
ob_treppe_021.empty_image_offset = (0.0, 0.0)
ob_treppe_021.show_instancer_for_render = False
ob_treppe_021.instance_type = 'COLLECTION'
ob_treppe_021.lineart.crease_threshold = 0.0
ob_treppe_020.location = (0.0, 30.0, 0.0)
ob_treppe_020.rotation_euler = (0.0, -0.0, -6.557e-07)
ob_treppe_020.empty_image_offset = (0.0, 0.0)
ob_treppe_020.show_instancer_for_render = False
ob_treppe_020.instance_type = 'COLLECTION'
ob_treppe_020.lineart.crease_threshold = 0.0
ob_treppe_019.location = (-25.98, -15.0, 0.0)
ob_treppe_019.rotation_euler = (0.0, 0.0, -4.189)
ob_treppe_019.empty_image_offset = (0.0, 0.0)
ob_treppe_019.show_instancer_for_render = False
ob_treppe_019.instance_type = 'COLLECTION'
ob_treppe_019.lineart.crease_threshold = 0.0
ob_verkleidung_seiten_053.location = (-1.907e-06, -15.0, 1.788e-06)
ob_verkleidung_seiten_053.rotation_euler = (5.96e-08, -1.032e-07, -9.425)
ob_verkleidung_seiten_053.empty_image_offset = (0.0, 0.0)
ob_verkleidung_seiten_053.show_instancer_for_render = False
ob_verkleidung_seiten_053.instance_type = 'COLLECTION'
ob_verkleidung_seiten_053.lineart.crease_threshold = 0.0
ob_verkleidung_seiten_052.location = (12.99, 7.5, 4.47e-07)
ob_verkleidung_seiten_052.rotation_euler = (-2.98e-08, -5.162e-08, -7.33)
ob_verkleidung_seiten_052.empty_image_offset = (0.0, 0.0)
ob_verkleidung_seiten_052.show_instancer_for_render = False
ob_verkleidung_seiten_052.instance_type = 'COLLECTION'
ob_verkleidung_seiten_052.lineart.crease_threshold = 0.0
ob_verkleidung_seiten_051.location = (-12.99, 7.5, 1.788e-06)
ob_verkleidung_seiten_051.rotation_euler = (5.96e-08, -1.032e-07, -11.52)
ob_verkleidung_seiten_051.empty_image_offset = (0.0, 0.0)
ob_verkleidung_seiten_051.show_instancer_for_render = False
ob_verkleidung_seiten_051.instance_type = 'COLLECTION'
ob_verkleidung_seiten_051.lineart.crease_threshold = 0.0
ob_verkleidung_seiten_050.location = (-12.99, -7.5, 11.5)
ob_verkleidung_seiten_050.rotation_euler = (5.96e-08, -1.032e-07, -10.47)
ob_verkleidung_seiten_050.empty_image_offset = (0.0, 0.0)
ob_verkleidung_seiten_050.show_instancer_for_render = False
ob_verkleidung_seiten_050.instance_type = 'COLLECTION'
ob_verkleidung_seiten_050.lineart.crease_threshold = 0.0
ob_verkleidung_seiten_049.location = (12.99, -7.5, 11.5)
ob_verkleidung_seiten_049.rotation_euler = (1.013e-13, -1.032e-07, -8.378)
ob_verkleidung_seiten_049.empty_image_offset = (0.0, 0.0)
ob_verkleidung_seiten_049.show_instancer_for_render = False
ob_verkleidung_seiten_049.instance_type = 'COLLECTION'
ob_verkleidung_seiten_049.lineart.crease_threshold = 0.0
ob_verkleidung_seiten_048.location = (0.0, 15.0, 11.5)
ob_verkleidung_seiten_048.rotation_euler = (0.0, -0.0, -6.283)
ob_verkleidung_seiten_048.empty_image_offset = (0.0, 0.0)
ob_verkleidung_seiten_048.show_instancer_for_render = False
ob_verkleidung_seiten_048.instance_type = 'COLLECTION'
ob_verkleidung_seiten_048.lineart.crease_threshold = 0.0
ob_modul_klein_014.location = (0.0, 15.0, 11.5)
ob_modul_klein_014.rotation_euler = (0.0, -0.0, -1.047)
ob_modul_klein_014.empty_image_offset = (0.0, 0.0)
ob_modul_klein_014.show_instancer_for_render = False
ob_modul_klein_014.instance_type = 'COLLECTION'
ob_modul_klein_014.lineart.crease_threshold = 0.0
ob_gang_kurz_039.location = (0.0, 15.0, 11.5)
ob_gang_kurz_039.rotation_euler = (0.0, -0.0, -1.047)
ob_gang_kurz_039.empty_image_offset = (0.0, 0.0)
ob_gang_kurz_039.show_instancer_for_render = False
ob_gang_kurz_039.instance_type = 'COLLECTION'
ob_gang_kurz_039.lineart.crease_threshold = 0.0
ob_tuer_044.location = (-4.477, 12.41, 11.5)
ob_tuer_044.rotation_euler = (0.0, -0.0, -1.047)
ob_tuer_044.empty_image_offset = (0.0, 0.0)
ob_tuer_044.show_instancer_for_render = False
ob_tuer_044.instance_type = 'COLLECTION'
ob_tuer_044.lineart.crease_threshold = 0.0
ob_verkleidung_oben_014.location = (0.0, 15.0, 11.5)
ob_verkleidung_oben_014.rotation_euler = (0.0, -0.0, -1.047)
ob_verkleidung_oben_014.empty_image_offset = (0.0, 0.0)
ob_verkleidung_oben_014.show_instancer_for_render = False
ob_verkleidung_oben_014.instance_type = 'COLLECTION'
ob_verkleidung_oben_014.lineart.crease_threshold = 0.0
ob_verkleidung_seiten_047.location = (0.0, 15.0, 11.5)
ob_verkleidung_seiten_047.rotation_euler = (0.0, -0.0, -1.047)
ob_verkleidung_seiten_047.empty_image_offset = (0.0, 0.0)
ob_verkleidung_seiten_047.show_instancer_for_render = False
ob_verkleidung_seiten_047.instance_type = 'COLLECTION'
ob_verkleidung_seiten_047.lineart.crease_threshold = 0.0
ob_verkleidung_seiten_046.location = (0.0, 15.0, 11.5)
ob_verkleidung_seiten_046.rotation_euler = (0.0, 0.0, -3.142)
ob_verkleidung_seiten_046.empty_image_offset = (0.0, 0.0)
ob_verkleidung_seiten_046.show_instancer_for_render = False
ob_verkleidung_seiten_046.instance_type = 'COLLECTION'
ob_verkleidung_seiten_046.lineart.crease_threshold = 0.0
ob_verkleidung_seiten_045.location = (0.0, 15.0, 11.5)
ob_verkleidung_seiten_045.rotation_euler = (0.0, -0.0, -5.236)
ob_verkleidung_seiten_045.empty_image_offset = (0.0, 0.0)
ob_verkleidung_seiten_045.show_instancer_for_render = False
ob_verkleidung_seiten_045.instance_type = 'COLLECTION'
ob_verkleidung_seiten_045.lineart.crease_threshold = 0.0
ob_verkleidung_unten_014.location = (0.0, 15.0, 11.5)
ob_verkleidung_unten_014.rotation_euler = (0.0, -0.0, -1.047)
ob_verkleidung_unten_014.empty_image_offset = (0.0, 0.0)
ob_verkleidung_unten_014.show_instancer_for_render = False
ob_verkleidung_unten_014.instance_type = 'COLLECTION'
ob_verkleidung_unten_014.lineart.crease_threshold = 0.0
ob_tuer_043.location = (0.0, 15.0, 11.5)
ob_tuer_043.rotation_euler = (0.0, -0.0, -1.047)
ob_tuer_043.empty_image_offset = (0.0, 0.0)
ob_tuer_043.show_instancer_for_render = False
ob_tuer_043.instance_type = 'COLLECTION'
ob_tuer_043.lineart.crease_threshold = 0.0
ob_gang_kurz_038.location = (0.0, 15.0, 11.5)
ob_gang_kurz_038.rotation_euler = (0.0, -0.0, -1.047)
ob_gang_kurz_038.empty_image_offset = (0.0, 0.0)
ob_gang_kurz_038.show_instancer_for_render = False
ob_gang_kurz_038.instance_type = 'COLLECTION'
ob_gang_kurz_038.lineart.crease_threshold = 0.0
ob_gang_kurz_037.location = (12.99, 7.5, 11.5)
ob_gang_kurz_037.rotation_euler = (5.96e-08, 1.776e-15, -2.094)
ob_gang_kurz_037.empty_image_offset = (0.0, 0.0)
ob_gang_kurz_037.show_instancer_for_render = False
ob_gang_kurz_037.instance_type = 'COLLECTION'
ob_gang_kurz_037.lineart.crease_threshold = 0.0
ob_tuer_042.location = (12.99, 7.5, 11.5)
ob_tuer_042.rotation_euler = (5.96e-08, 1.776e-15, -2.094)
ob_tuer_042.empty_image_offset = (0.0, 0.0)
ob_tuer_042.show_instancer_for_render = False
ob_tuer_042.instance_type = 'COLLECTION'
ob_tuer_042.lineart.crease_threshold = 0.0
ob_verkleidung_seiten_044.location = (12.99, 7.5, 11.5)
ob_verkleidung_seiten_044.rotation_euler = (-2.98e-08, -5.162e-08, -6.283)
ob_verkleidung_seiten_044.empty_image_offset = (0.0, 0.0)
ob_verkleidung_seiten_044.show_instancer_for_render = False
ob_verkleidung_seiten_044.instance_type = 'COLLECTION'
ob_verkleidung_seiten_044.lineart.crease_threshold = 0.0
ob_verkleidung_seiten_043.location = (12.99, 7.5, 11.5)
ob_verkleidung_seiten_043.rotation_euler = (-2.98e-08, 5.162e-08, -4.189)
ob_verkleidung_seiten_043.empty_image_offset = (0.0, 0.0)
ob_verkleidung_seiten_043.show_instancer_for_render = False
ob_verkleidung_seiten_043.instance_type = 'COLLECTION'
ob_verkleidung_seiten_043.lineart.crease_threshold = 0.0
ob_verkleidung_seiten_042.location = (12.99, 7.5, 11.5)
ob_verkleidung_seiten_042.rotation_euler = (5.96e-08, 1.776e-15, -2.094)
ob_verkleidung_seiten_042.empty_image_offset = (0.0, 0.0)
ob_verkleidung_seiten_042.show_instancer_for_render = False
ob_verkleidung_seiten_042.instance_type = 'COLLECTION'
ob_verkleidung_seiten_042.lineart.crease_threshold = 0.0
ob_verkleidung_oben_013.location = (12.99, 7.5, 11.5)
ob_verkleidung_oben_013.rotation_euler = (5.96e-08, 1.776e-15, -2.094)
ob_verkleidung_oben_013.empty_image_offset = (0.0, 0.0)
ob_verkleidung_oben_013.show_instancer_for_render = False
ob_verkleidung_oben_013.instance_type = 'COLLECTION'
ob_verkleidung_oben_013.lineart.crease_threshold = 0.0
ob_tuer_041.location = (8.513, 10.09, 11.5)
ob_tuer_041.rotation_euler = (5.96e-08, 1.776e-15, -2.094)
ob_tuer_041.empty_image_offset = (0.0, 0.0)
ob_tuer_041.show_instancer_for_render = False
ob_tuer_041.instance_type = 'COLLECTION'
ob_tuer_041.lineart.crease_threshold = 0.0
ob_treppe_046.location = (12.99, 7.5, 11.5)
ob_treppe_046.rotation_euler = (2.98e-08, -5.162e-08, -1.047)
ob_treppe_046.empty_image_offset = (0.0, 0.0)
ob_treppe_046.show_instancer_for_render = False
ob_treppe_046.instance_type = 'COLLECTION'
ob_treppe_046.lineart.crease_threshold = 0.0
ob_gang_kurz_036.location = (12.99, 7.5, 11.5)
ob_gang_kurz_036.rotation_euler = (5.96e-08, 1.776e-15, -2.094)
ob_gang_kurz_036.empty_image_offset = (0.0, 0.0)
ob_gang_kurz_036.show_instancer_for_render = False
ob_gang_kurz_036.instance_type = 'COLLECTION'
ob_gang_kurz_036.lineart.crease_threshold = 0.0
ob_modul_klein_013.location = (12.99, 7.5, 11.5)
ob_modul_klein_013.rotation_euler = (5.96e-08, 1.776e-15, -2.094)
ob_modul_klein_013.empty_image_offset = (0.0, 0.0)
ob_modul_klein_013.show_instancer_for_render = False
ob_modul_klein_013.instance_type = 'COLLECTION'
ob_modul_klein_013.lineart.crease_threshold = 0.0
ob_modul_klein_012.location = (12.99, -7.5, 11.5)
ob_modul_klein_012.rotation_euler = (8.941e-08, 5.162e-08, -3.142)
ob_modul_klein_012.empty_image_offset = (0.0, 0.0)
ob_modul_klein_012.show_instancer_for_render = False
ob_modul_klein_012.instance_type = 'COLLECTION'
ob_modul_klein_012.lineart.crease_threshold = 0.0
ob_gang_kurz_035.location = (12.99, -7.5, 11.5)
ob_gang_kurz_035.rotation_euler = (8.941e-08, 5.162e-08, -3.142)
ob_gang_kurz_035.empty_image_offset = (0.0, 0.0)
ob_gang_kurz_035.show_instancer_for_render = False
ob_gang_kurz_035.instance_type = 'COLLECTION'
ob_gang_kurz_035.lineart.crease_threshold = 0.0
ob_treppe_045.location = (12.99, -7.5, 11.5)
ob_treppe_045.rotation_euler = (8.941e-08, -5.162e-08, -2.094)
ob_treppe_045.empty_image_offset = (0.0, 0.0)
ob_treppe_045.show_instancer_for_render = False
ob_treppe_045.instance_type = 'COLLECTION'
ob_treppe_045.lineart.crease_threshold = 0.0
ob_tuer_040.location = (12.99, -2.33, 11.5)
ob_tuer_040.rotation_euler = (8.941e-08, 5.162e-08, -3.142)
ob_tuer_040.empty_image_offset = (0.0, 0.0)
ob_tuer_040.show_instancer_for_render = False
ob_tuer_040.instance_type = 'COLLECTION'
ob_tuer_040.lineart.crease_threshold = 0.0
ob_verkleidung_oben_012.location = (12.99, -7.5, 11.5)
ob_verkleidung_oben_012.rotation_euler = (8.941e-08, 5.162e-08, -3.142)
ob_verkleidung_oben_012.empty_image_offset = (0.0, 0.0)
ob_verkleidung_oben_012.show_instancer_for_render = False
ob_verkleidung_oben_012.instance_type = 'COLLECTION'
ob_verkleidung_oben_012.lineart.crease_threshold = 0.0
ob_verkleidung_seiten_041.location = (12.99, -7.5, 11.5)
ob_verkleidung_seiten_041.rotation_euler = (8.941e-08, 5.162e-08, -3.142)
ob_verkleidung_seiten_041.empty_image_offset = (0.0, 0.0)
ob_verkleidung_seiten_041.show_instancer_for_render = False
ob_verkleidung_seiten_041.instance_type = 'COLLECTION'
ob_verkleidung_seiten_041.lineart.crease_threshold = 0.0
ob_verkleidung_seiten_040.location = (12.99, -7.5, 11.5)
ob_verkleidung_seiten_040.rotation_euler = (-8.941e-08, 5.162e-08, -5.236)
ob_verkleidung_seiten_040.empty_image_offset = (0.0, 0.0)
ob_verkleidung_seiten_040.show_instancer_for_render = False
ob_verkleidung_seiten_040.instance_type = 'COLLECTION'
ob_verkleidung_seiten_040.lineart.crease_threshold = 0.0
ob_verkleidung_seiten_039.location = (12.99, -7.5, 11.5)
ob_verkleidung_seiten_039.rotation_euler = (1.013e-13, -1.032e-07, -7.33)
ob_verkleidung_seiten_039.empty_image_offset = (0.0, 0.0)
ob_verkleidung_seiten_039.show_instancer_for_render = False
ob_verkleidung_seiten_039.instance_type = 'COLLECTION'
ob_verkleidung_seiten_039.lineart.crease_threshold = 0.0
ob_verkleidung_unten_012.location = (12.99, -7.5, 11.5)
ob_verkleidung_unten_012.rotation_euler = (8.941e-08, 5.162e-08, -3.142)
ob_verkleidung_unten_012.empty_image_offset = (0.0, 0.0)
ob_verkleidung_unten_012.show_instancer_for_render = False
ob_verkleidung_unten_012.instance_type = 'COLLECTION'
ob_verkleidung_unten_012.lineart.crease_threshold = 0.0
ob_tuer_039.location = (12.99, -7.5, 11.5)
ob_tuer_039.rotation_euler = (8.941e-08, 5.162e-08, -3.142)
ob_tuer_039.empty_image_offset = (0.0, 0.0)
ob_tuer_039.show_instancer_for_render = False
ob_tuer_039.instance_type = 'COLLECTION'
ob_tuer_039.lineart.crease_threshold = 0.0
ob_gang_kurz_034.location = (12.99, -7.5, 11.5)
ob_gang_kurz_034.rotation_euler = (8.941e-08, 5.162e-08, -3.142)
ob_gang_kurz_034.empty_image_offset = (0.0, 0.0)
ob_gang_kurz_034.show_instancer_for_render = False
ob_gang_kurz_034.instance_type = 'COLLECTION'
ob_gang_kurz_034.lineart.crease_threshold = 0.0
ob_gang_kurz_033.location = (-1.907e-06, -15.0, 11.5)
ob_gang_kurz_033.rotation_euler = (5.96e-08, 1.032e-07, -4.189)
ob_gang_kurz_033.empty_image_offset = (0.0, 0.0)
ob_gang_kurz_033.show_instancer_for_render = False
ob_gang_kurz_033.instance_type = 'COLLECTION'
ob_gang_kurz_033.lineart.crease_threshold = 0.0
ob_tuer_038.location = (-1.907e-06, -15.0, 11.5)
ob_tuer_038.rotation_euler = (5.96e-08, 1.032e-07, -4.189)
ob_tuer_038.empty_image_offset = (0.0, 0.0)
ob_tuer_038.show_instancer_for_render = False
ob_tuer_038.instance_type = 'COLLECTION'
ob_tuer_038.lineart.crease_threshold = 0.0
ob_verkleidung_seiten_038.location = (-1.907e-06, -15.0, 11.5)
ob_verkleidung_seiten_038.rotation_euler = (5.96e-08, -1.032e-07, -8.378)
ob_verkleidung_seiten_038.empty_image_offset = (0.0, 0.0)
ob_verkleidung_seiten_038.show_instancer_for_render = False
ob_verkleidung_seiten_038.instance_type = 'COLLECTION'
ob_verkleidung_seiten_038.lineart.crease_threshold = 0.0
ob_verkleidung_seiten_037.location = (-1.907e-06, -15.0, 11.5)
ob_verkleidung_seiten_037.rotation_euler = (-1.192e-07, -7.105e-14, -6.283)
ob_verkleidung_seiten_037.empty_image_offset = (0.0, 0.0)
ob_verkleidung_seiten_037.show_instancer_for_render = False
ob_verkleidung_seiten_037.instance_type = 'COLLECTION'
ob_verkleidung_seiten_037.lineart.crease_threshold = 0.0
ob_verkleidung_seiten_036.location = (-1.907e-06, -15.0, 11.5)
ob_verkleidung_seiten_036.rotation_euler = (5.96e-08, 1.032e-07, -4.189)
ob_verkleidung_seiten_036.empty_image_offset = (0.0, 0.0)
ob_verkleidung_seiten_036.show_instancer_for_render = False
ob_verkleidung_seiten_036.instance_type = 'COLLECTION'
ob_verkleidung_seiten_036.lineart.crease_threshold = 0.0
ob_verkleidung_oben_011.location = (-1.907e-06, -15.0, 11.5)
ob_verkleidung_oben_011.rotation_euler = (5.96e-08, 1.032e-07, -4.189)
ob_verkleidung_oben_011.empty_image_offset = (0.0, 0.0)
ob_verkleidung_oben_011.show_instancer_for_render = False
ob_verkleidung_oben_011.instance_type = 'COLLECTION'
ob_verkleidung_oben_011.lineart.crease_threshold = 0.0
ob_tuer_037.location = (4.477, -12.42, 11.5)
ob_tuer_037.rotation_euler = (5.96e-08, 1.032e-07, -4.189)
ob_tuer_037.empty_image_offset = (0.0, 0.0)
ob_tuer_037.show_instancer_for_render = False
ob_tuer_037.instance_type = 'COLLECTION'
ob_tuer_037.lineart.crease_threshold = 0.0
ob_treppe_044.location = (-1.907e-06, -15.0, 11.5)
ob_treppe_044.rotation_euler = (1.192e-07, -0.0, -3.142)
ob_treppe_044.empty_image_offset = (0.0, 0.0)
ob_treppe_044.show_instancer_for_render = False
ob_treppe_044.instance_type = 'COLLECTION'
ob_treppe_044.lineart.crease_threshold = 0.0
ob_gang_kurz_032.location = (-1.907e-06, -15.0, 11.5)
ob_gang_kurz_032.rotation_euler = (5.96e-08, 1.032e-07, -4.189)
ob_gang_kurz_032.empty_image_offset = (0.0, 0.0)
ob_gang_kurz_032.show_instancer_for_render = False
ob_gang_kurz_032.instance_type = 'COLLECTION'
ob_gang_kurz_032.lineart.crease_threshold = 0.0
ob_modul_klein_011.location = (-1.907e-06, -15.0, 11.5)
ob_modul_klein_011.rotation_euler = (5.96e-08, 1.032e-07, -4.189)
ob_modul_klein_011.empty_image_offset = (0.0, 0.0)
ob_modul_klein_011.show_instancer_for_render = False
ob_modul_klein_011.instance_type = 'COLLECTION'
ob_modul_klein_011.lineart.crease_threshold = 0.0
ob_modul_klein_010.location = (-12.99, -7.5, 11.5)
ob_modul_klein_010.rotation_euler = (5.96e-08, 1.032e-07, -5.236)
ob_modul_klein_010.empty_image_offset = (0.0, 0.0)
ob_modul_klein_010.show_instancer_for_render = False
ob_modul_klein_010.instance_type = 'COLLECTION'
ob_modul_klein_010.lineart.crease_threshold = 0.0
ob_gang_kurz_031.location = (-12.99, -7.5, 11.5)
ob_gang_kurz_031.rotation_euler = (5.96e-08, 1.032e-07, -5.236)
ob_gang_kurz_031.empty_image_offset = (0.0, 0.0)
ob_gang_kurz_031.show_instancer_for_render = False
ob_gang_kurz_031.instance_type = 'COLLECTION'
ob_gang_kurz_031.lineart.crease_threshold = 0.0
ob_treppe_043.location = (-12.99, -7.5, 11.5)
ob_treppe_043.rotation_euler = (1.192e-07, -0.0, -4.189)
ob_treppe_043.empty_image_offset = (0.0, 0.0)
ob_treppe_043.show_instancer_for_render = False
ob_treppe_043.instance_type = 'COLLECTION'
ob_treppe_043.lineart.crease_threshold = 0.0
ob_tuer_036.location = (-8.513, -10.08, 11.5)
ob_tuer_036.rotation_euler = (5.96e-08, 1.032e-07, -5.236)
ob_tuer_036.empty_image_offset = (0.0, 0.0)
ob_tuer_036.show_instancer_for_render = False
ob_tuer_036.instance_type = 'COLLECTION'
ob_tuer_036.lineart.crease_threshold = 0.0
ob_verkleidung_oben_010.location = (-12.99, -7.5, 11.5)
ob_verkleidung_oben_010.rotation_euler = (5.96e-08, 1.032e-07, -5.236)
ob_verkleidung_oben_010.empty_image_offset = (0.0, 0.0)
ob_verkleidung_oben_010.show_instancer_for_render = False
ob_verkleidung_oben_010.instance_type = 'COLLECTION'
ob_verkleidung_oben_010.lineart.crease_threshold = 0.0
ob_verkleidung_seiten_030.location = (-12.99, -7.5, 11.5)
ob_verkleidung_seiten_030.rotation_euler = (5.96e-08, 1.032e-07, -5.236)
ob_verkleidung_seiten_030.empty_image_offset = (0.0, 0.0)
ob_verkleidung_seiten_030.show_instancer_for_render = False
ob_verkleidung_seiten_030.instance_type = 'COLLECTION'
ob_verkleidung_seiten_030.lineart.crease_threshold = 0.0
ob_verkleidung_seiten_029.location = (-12.99, -7.5, 11.5)
ob_verkleidung_seiten_029.rotation_euler = (-1.192e-07, -7.105e-14, -7.33)
ob_verkleidung_seiten_029.empty_image_offset = (0.0, 0.0)
ob_verkleidung_seiten_029.show_instancer_for_render = False
ob_verkleidung_seiten_029.instance_type = 'COLLECTION'
ob_verkleidung_seiten_029.lineart.crease_threshold = 0.0
ob_verkleidung_seiten_018.location = (-12.99, -7.5, 11.5)
ob_verkleidung_seiten_018.rotation_euler = (5.96e-08, -1.032e-07, -9.425)
ob_verkleidung_seiten_018.empty_image_offset = (0.0, 0.0)
ob_verkleidung_seiten_018.show_instancer_for_render = False
ob_verkleidung_seiten_018.instance_type = 'COLLECTION'
ob_verkleidung_seiten_018.lineart.crease_threshold = 0.0
ob_verkleidung_unten_010.location = (-12.99, -7.5, 11.5)
ob_verkleidung_unten_010.rotation_euler = (5.96e-08, 1.032e-07, -5.236)
ob_verkleidung_unten_010.empty_image_offset = (0.0, 0.0)
ob_verkleidung_unten_010.show_instancer_for_render = False
ob_verkleidung_unten_010.instance_type = 'COLLECTION'
ob_verkleidung_unten_010.lineart.crease_threshold = 0.0
ob_tuer_035.location = (-12.99, -7.5, 11.5)
ob_tuer_035.rotation_euler = (5.96e-08, 1.032e-07, -5.236)
ob_tuer_035.empty_image_offset = (0.0, 0.0)
ob_tuer_035.show_instancer_for_render = False
ob_tuer_035.instance_type = 'COLLECTION'
ob_tuer_035.lineart.crease_threshold = 0.0
ob_gang_kurz_030.location = (-12.99, -7.5, 11.5)
ob_gang_kurz_030.rotation_euler = (5.96e-08, 1.032e-07, -5.236)
ob_gang_kurz_030.empty_image_offset = (0.0, 0.0)
ob_gang_kurz_030.show_instancer_for_render = False
ob_gang_kurz_030.instance_type = 'COLLECTION'
ob_gang_kurz_030.lineart.crease_threshold = 0.0
ob_gang_kurz_029.location = (-12.99, 7.5, 11.5)
ob_gang_kurz_029.rotation_euler = (5.96e-08, 1.032e-07, -6.283)
ob_gang_kurz_029.empty_image_offset = (0.0, 0.0)
ob_gang_kurz_029.show_instancer_for_render = False
ob_gang_kurz_029.instance_type = 'COLLECTION'
ob_gang_kurz_029.lineart.crease_threshold = 0.0
ob_tuer_034.location = (-12.99, 7.5, 11.5)
ob_tuer_034.rotation_euler = (5.96e-08, 1.032e-07, -6.283)
ob_tuer_034.empty_image_offset = (0.0, 0.0)
ob_tuer_034.show_instancer_for_render = False
ob_tuer_034.instance_type = 'COLLECTION'
ob_tuer_034.lineart.crease_threshold = 0.0
ob_verkleidung_seiten_017.location = (-12.99, 7.5, 11.5)
ob_verkleidung_seiten_017.rotation_euler = (5.96e-08, -1.032e-07, -10.47)
ob_verkleidung_seiten_017.empty_image_offset = (0.0, 0.0)
ob_verkleidung_seiten_017.show_instancer_for_render = False
ob_verkleidung_seiten_017.instance_type = 'COLLECTION'
ob_verkleidung_seiten_017.lineart.crease_threshold = 0.0
ob_verkleidung_seiten_006.location = (-12.99, 7.5, 11.5)
ob_verkleidung_seiten_006.rotation_euler = (-1.192e-07, -7.105e-14, -8.378)
ob_verkleidung_seiten_006.empty_image_offset = (0.0, 0.0)
ob_verkleidung_seiten_006.show_instancer_for_render = False
ob_verkleidung_seiten_006.instance_type = 'COLLECTION'
ob_verkleidung_seiten_006.lineart.crease_threshold = 0.0
ob_verkleidung_seiten_005.location = (-12.99, 7.5, 11.5)
ob_verkleidung_seiten_005.rotation_euler = (5.96e-08, 1.032e-07, -6.283)
ob_verkleidung_seiten_005.empty_image_offset = (0.0, 0.0)
ob_verkleidung_seiten_005.show_instancer_for_render = False
ob_verkleidung_seiten_005.instance_type = 'COLLECTION'
ob_verkleidung_seiten_005.lineart.crease_threshold = 0.0
ob_verkleidung_oben_009.location = (-12.99, 7.5, 11.5)
ob_verkleidung_oben_009.rotation_euler = (5.96e-08, 1.032e-07, -6.283)
ob_verkleidung_oben_009.empty_image_offset = (0.0, 0.0)
ob_verkleidung_oben_009.show_instancer_for_render = False
ob_verkleidung_oben_009.instance_type = 'COLLECTION'
ob_verkleidung_oben_009.lineart.crease_threshold = 0.0
ob_tuer_033.location = (-12.99, 2.33, 11.5)
ob_tuer_033.rotation_euler = (5.96e-08, 1.032e-07, -6.283)
ob_tuer_033.empty_image_offset = (0.0, 0.0)
ob_tuer_033.show_instancer_for_render = False
ob_tuer_033.instance_type = 'COLLECTION'
ob_tuer_033.lineart.crease_threshold = 0.0
ob_treppe_042.location = (-12.99, 7.5, 11.5)
ob_treppe_042.rotation_euler = (1.192e-07, -0.0, -5.236)
ob_treppe_042.empty_image_offset = (0.0, 0.0)
ob_treppe_042.show_instancer_for_render = False
ob_treppe_042.instance_type = 'COLLECTION'
ob_treppe_042.lineart.crease_threshold = 0.0
ob_gang_kurz_028.location = (-12.99, 7.5, 11.5)
ob_gang_kurz_028.rotation_euler = (5.96e-08, 1.032e-07, -6.283)
ob_gang_kurz_028.empty_image_offset = (0.0, 0.0)
ob_gang_kurz_028.show_instancer_for_render = False
ob_gang_kurz_028.instance_type = 'COLLECTION'
ob_gang_kurz_028.lineart.crease_threshold = 0.0
ob_modul_klein_009.location = (-12.99, 7.5, 11.5)
ob_modul_klein_009.rotation_euler = (5.96e-08, 1.032e-07, -6.283)
ob_modul_klein_009.empty_image_offset = (0.0, 0.0)
ob_modul_klein_009.show_instancer_for_render = False
ob_modul_klein_009.instance_type = 'COLLECTION'
ob_modul_klein_009.lineart.crease_threshold = 0.0
ob_treppe_041.location = (-12.99, 7.5, 11.5)
ob_treppe_041.rotation_euler = (1.192e-07, -0.0, -9.425)
ob_treppe_041.empty_image_offset = (0.0, 0.0)
ob_treppe_041.show_instancer_for_render = False
ob_treppe_041.instance_type = 'COLLECTION'
ob_treppe_041.lineart.crease_threshold = 0.0
ob_treppe_040.location = (0.0, 15.0, 11.5)
ob_treppe_040.rotation_euler = (0.0, -0.0, -4.189)
ob_treppe_040.empty_image_offset = (0.0, 0.0)
ob_treppe_040.show_instancer_for_render = False
ob_treppe_040.instance_type = 'COLLECTION'
ob_treppe_040.lineart.crease_threshold = 0.0
ob_treppe_039.location = (12.99, 7.5, 11.5)
ob_treppe_039.rotation_euler = (2.98e-08, -5.162e-08, -5.236)
ob_treppe_039.empty_image_offset = (0.0, 0.0)
ob_treppe_039.show_instancer_for_render = False
ob_treppe_039.instance_type = 'COLLECTION'
ob_treppe_039.lineart.crease_threshold = 0.0
ob_treppe_038.location = (12.99, -7.5, 11.5)
ob_treppe_038.rotation_euler = (8.941e-08, -5.162e-08, -1.788e-07)
ob_treppe_038.empty_image_offset = (0.0, 0.0)
ob_treppe_038.show_instancer_for_render = False
ob_treppe_038.instance_type = 'COLLECTION'
ob_treppe_038.lineart.crease_threshold = 0.0
ob_treppe_037.location = (-1.907e-06, -15.0, 11.5)
ob_treppe_037.rotation_euler = (1.192e-07, -0.0, -1.047)
ob_treppe_037.empty_image_offset = (0.0, 0.0)
ob_treppe_037.show_instancer_for_render = False
ob_treppe_037.instance_type = 'COLLECTION'
ob_treppe_037.lineart.crease_threshold = 0.0
ob_treppe_036.location = (-12.99, -7.5, 11.5)
ob_treppe_036.rotation_euler = (1.192e-07, -0.0, -2.094)
ob_treppe_036.empty_image_offset = (0.0, 0.0)
ob_treppe_036.show_instancer_for_render = False
ob_treppe_036.instance_type = 'COLLECTION'
ob_treppe_036.lineart.crease_threshold = 0.0
ob_treppe_035.location = (0.0, 15.0, 11.5)
ob_treppe_035.empty_image_offset = (0.0, 0.0)
ob_treppe_035.show_instancer_for_render = False
ob_treppe_035.instance_type = 'COLLECTION'
ob_treppe_035.lineart.crease_threshold = 0.0
ob_treppe_034.location = (25.98, 15.0, 11.5)
ob_treppe_034.empty_image_offset = (0.0, 0.0)
ob_treppe_034.show_instancer_for_render = False
ob_treppe_034.instance_type = 'COLLECTION'
ob_treppe_034.lineart.crease_threshold = 0.0
ob_tuer_029.location = (21.5, 12.41, 11.5)
ob_tuer_029.rotation_euler = (0.0, -0.0, -1.047)
ob_tuer_029.empty_image_offset = (0.0, 0.0)
ob_tuer_029.show_instancer_for_render = False
ob_tuer_029.instance_type = 'COLLECTION'
ob_tuer_029.lineart.crease_threshold = 0.0
ob_tuer_028.location = (25.98, 15.0, 11.5)
ob_tuer_028.rotation_euler = (0.0, -0.0, -1.047)
ob_tuer_028.empty_image_offset = (0.0, 0.0)
ob_tuer_028.show_instancer_for_render = False
ob_tuer_028.instance_type = 'COLLECTION'
ob_tuer_028.lineart.crease_threshold = 0.0
ob_gang_kurz_022.location = (25.98, 15.0, 11.5)
ob_gang_kurz_022.rotation_euler = (0.0, -0.0, -1.047)
ob_gang_kurz_022.empty_image_offset = (0.0, 0.0)
ob_gang_kurz_022.show_instancer_for_render = False
ob_gang_kurz_022.instance_type = 'COLLECTION'
ob_gang_kurz_022.lineart.crease_threshold = 0.0
ob_treppe_033.location = (12.99, 7.5, 11.5)
ob_treppe_033.rotation_euler = (0.0, 0.0, 3.142)
ob_treppe_033.empty_image_offset = (0.0, 0.0)
ob_treppe_033.show_instancer_for_render = False
ob_treppe_033.instance_type = 'COLLECTION'
ob_treppe_033.lineart.crease_threshold = 0.0
ob_treppe_032.location = (-1.907e-06, -15.0, 11.5)
ob_treppe_032.rotation_euler = (0.0, 0.0, 1.047)
ob_treppe_032.empty_image_offset = (0.0, 0.0)
ob_treppe_032.show_instancer_for_render = False
ob_treppe_032.instance_type = 'COLLECTION'
ob_treppe_032.lineart.crease_threshold = 0.0
ob_gang_kurz_021.location = (-3.815e-06, -30.0, 11.5)
ob_gang_kurz_021.rotation_euler = (0.0, -0.0, -3.142)
ob_gang_kurz_021.empty_image_offset = (0.0, 0.0)
ob_gang_kurz_021.show_instancer_for_render = False
ob_gang_kurz_021.instance_type = 'COLLECTION'
ob_gang_kurz_021.lineart.crease_threshold = 0.0
ob_tuer_027.location = (-3.815e-06, -30.0, 11.5)
ob_tuer_027.rotation_euler = (0.0, -0.0, -3.142)
ob_tuer_027.empty_image_offset = (0.0, 0.0)
ob_tuer_027.show_instancer_for_render = False
ob_tuer_027.instance_type = 'COLLECTION'
ob_tuer_027.lineart.crease_threshold = 0.0
ob_tuer_026.location = (-1.907e-06, -24.83, 11.5)
ob_tuer_026.rotation_euler = (0.0, -0.0, -3.142)
ob_tuer_026.empty_image_offset = (0.0, 0.0)
ob_tuer_026.show_instancer_for_render = False
ob_tuer_026.instance_type = 'COLLECTION'
ob_tuer_026.lineart.crease_threshold = 0.0
ob_treppe_031.location = (-3.815e-06, -30.0, 11.5)
ob_treppe_031.rotation_euler = (0.0, -0.0, -2.094)
ob_treppe_031.empty_image_offset = (0.0, 0.0)
ob_treppe_031.show_instancer_for_render = False
ob_treppe_031.instance_type = 'COLLECTION'
ob_treppe_031.lineart.crease_threshold = 0.0
ob_treppe_030.location = (-25.98, 15.0, 11.5)
ob_treppe_030.rotation_euler = (0.0, 0.0, -4.189)
ob_treppe_030.empty_image_offset = (0.0, 0.0)
ob_treppe_030.show_instancer_for_render = False
ob_treppe_030.instance_type = 'COLLECTION'
ob_treppe_030.lineart.crease_threshold = 0.0
ob_tuer_025.location = (-21.5, 12.42, 11.5)
ob_tuer_025.rotation_euler = (0.0, -0.0, -5.236)
ob_tuer_025.empty_image_offset = (0.0, 0.0)
ob_tuer_025.show_instancer_for_render = False
ob_tuer_025.instance_type = 'COLLECTION'
ob_tuer_025.lineart.crease_threshold = 0.0
ob_tuer_024.location = (-25.98, 15.0, 11.5)
ob_tuer_024.rotation_euler = (0.0, -0.0, -5.236)
ob_tuer_024.empty_image_offset = (0.0, 0.0)
ob_tuer_024.show_instancer_for_render = False
ob_tuer_024.instance_type = 'COLLECTION'
ob_tuer_024.lineart.crease_threshold = 0.0
ob_gang_kurz_020.location = (-25.98, 15.0, 11.5)
ob_gang_kurz_020.rotation_euler = (0.0, -0.0, -5.236)
ob_gang_kurz_020.empty_image_offset = (0.0, 0.0)
ob_gang_kurz_020.show_instancer_for_render = False
ob_gang_kurz_020.instance_type = 'COLLECTION'
ob_gang_kurz_020.lineart.crease_threshold = 0.0
ob_treppe_029.location = (-12.99, 7.5, 11.5)
ob_treppe_029.rotation_euler = (0.0, -0.0, -1.047)
ob_treppe_029.empty_image_offset = (0.0, 0.0)
ob_treppe_029.show_instancer_for_render = False
ob_treppe_029.instance_type = 'COLLECTION'
ob_treppe_029.lineart.crease_threshold = 0.0
ob_treppe_026.location = (12.99, -7.5, 1.341e-06)
ob_treppe_026.rotation_euler = (8.941e-08, -7.743e-08, -4.189)
ob_treppe_026.empty_image_offset = (0.0, 0.0)
ob_treppe_026.show_instancer_for_render = False
ob_treppe_026.instance_type = 'COLLECTION'
ob_treppe_026.lineart.crease_threshold = 0.0
ob_treppe_025.location = (-12.99, -7.5, 1.788e-06)
ob_treppe_025.rotation_euler = (1.416e-07, 1.29e-08, -6.283)
ob_treppe_025.empty_image_offset = (0.0, 0.0)
ob_treppe_025.show_instancer_for_render = False
ob_treppe_025.instance_type = 'COLLECTION'
ob_treppe_025.lineart.crease_threshold = 0.0
ob_treppe_018.location = (0.0, 15.0, 0.0)
ob_treppe_018.empty_image_offset = (0.0, 0.0)
ob_treppe_018.show_instancer_for_render = False
ob_treppe_018.instance_type = 'COLLECTION'
ob_treppe_018.lineart.crease_threshold = 0.0
ob_modul_klein_008.location = (-25.98, -15.0, 0.0)
ob_modul_klein_008.rotation_euler = (0.0, 0.0, -4.189)
ob_modul_klein_008.empty_image_offset = (0.0, 0.0)
ob_modul_klein_008.show_instancer_for_render = False
ob_modul_klein_008.instance_type = 'COLLECTION'
ob_modul_klein_008.lineart.crease_threshold = 0.0
ob_gang_kurz_017.location = (-25.98, -15.0, 0.0)
ob_gang_kurz_017.rotation_euler = (0.0, 0.0, -4.189)
ob_gang_kurz_017.empty_image_offset = (0.0, 0.0)
ob_gang_kurz_017.show_instancer_for_render = False
ob_gang_kurz_017.instance_type = 'COLLECTION'
ob_gang_kurz_017.lineart.crease_threshold = 0.0
ob_treppe_017.location = (-25.98, -15.0, 0.0)
ob_treppe_017.rotation_euler = (0.0, -0.0, -3.142)
ob_treppe_017.empty_image_offset = (0.0, 0.0)
ob_treppe_017.show_instancer_for_render = False
ob_treppe_017.instance_type = 'COLLECTION'
ob_treppe_017.lineart.crease_threshold = 0.0
ob_tuer_017.location = (-21.5, -12.41, 0.0)
ob_tuer_017.rotation_euler = (0.0, 0.0, -4.189)
ob_tuer_017.empty_image_offset = (0.0, 0.0)
ob_tuer_017.show_instancer_for_render = False
ob_tuer_017.instance_type = 'COLLECTION'
ob_tuer_017.lineart.crease_threshold = 0.0
ob_verkleidung_oben_008.location = (-25.98, -15.0, 0.0)
ob_verkleidung_oben_008.rotation_euler = (0.0, 0.0, -4.189)
ob_verkleidung_oben_008.empty_image_offset = (0.0, 0.0)
ob_verkleidung_oben_008.show_instancer_for_render = False
ob_verkleidung_oben_008.instance_type = 'COLLECTION'
ob_verkleidung_oben_008.lineart.crease_threshold = 0.0
ob_verkleidung_seiten_034.location = (-25.98, -15.0, 0.0)
ob_verkleidung_seiten_034.rotation_euler = (0.0, 0.0, -4.189)
ob_verkleidung_seiten_034.empty_image_offset = (0.0, 0.0)
ob_verkleidung_seiten_034.show_instancer_for_render = False
ob_verkleidung_seiten_034.instance_type = 'COLLECTION'
ob_verkleidung_seiten_034.lineart.crease_threshold = 0.0
ob_verkleidung_seiten_027.location = (-25.98, -15.0, 0.0)
ob_verkleidung_seiten_027.rotation_euler = (0.0, -0.0, -11.52)
ob_verkleidung_seiten_027.empty_image_offset = (0.0, 0.0)
ob_verkleidung_seiten_027.show_instancer_for_render = False
ob_verkleidung_seiten_027.instance_type = 'COLLECTION'
ob_verkleidung_seiten_027.lineart.crease_threshold = 0.0
ob_verkleidung_seiten_025.location = (-25.98, -15.0, 0.0)
ob_verkleidung_seiten_025.rotation_euler = (0.0, -0.0, -9.425)
ob_verkleidung_seiten_025.empty_image_offset = (0.0, 0.0)
ob_verkleidung_seiten_025.show_instancer_for_render = False
ob_verkleidung_seiten_025.instance_type = 'COLLECTION'
ob_verkleidung_seiten_025.lineart.crease_threshold = 0.0
ob_verkleidung_unten_008.location = (-25.98, -15.0, 0.0)
ob_verkleidung_unten_008.rotation_euler = (0.0, 0.0, -4.189)
ob_verkleidung_unten_008.empty_image_offset = (0.0, 0.0)
ob_verkleidung_unten_008.show_instancer_for_render = False
ob_verkleidung_unten_008.instance_type = 'COLLECTION'
ob_verkleidung_unten_008.lineart.crease_threshold = 0.0
ob_tuer_016.location = (-25.98, -15.0, 0.0)
ob_tuer_016.rotation_euler = (0.0, 0.0, -4.189)
ob_tuer_016.empty_image_offset = (0.0, 0.0)
ob_tuer_016.show_instancer_for_render = False
ob_tuer_016.instance_type = 'COLLECTION'
ob_tuer_016.lineart.crease_threshold = 0.0
ob_gang_kurz_016.location = (-25.98, -15.0, 0.0)
ob_gang_kurz_016.rotation_euler = (0.0, 0.0, -4.189)
ob_gang_kurz_016.empty_image_offset = (0.0, 0.0)
ob_gang_kurz_016.show_instancer_for_render = False
ob_gang_kurz_016.instance_type = 'COLLECTION'
ob_gang_kurz_016.lineart.crease_threshold = 0.0
ob_treppe_016.location = (-25.98, -15.0, 0.0)
ob_treppe_016.rotation_euler = (0.0, -0.0, -8.378)
ob_treppe_016.empty_image_offset = (0.0, 0.0)
ob_treppe_016.show_instancer_for_render = False
ob_treppe_016.instance_type = 'COLLECTION'
ob_treppe_016.lineart.crease_threshold = 0.0
ob_treppe_015.location = (25.98, -15.0, 0.0)
ob_treppe_015.rotation_euler = (0.0, -0.0, -6.283)
ob_treppe_015.empty_image_offset = (0.0, 0.0)
ob_treppe_015.show_instancer_for_render = False
ob_treppe_015.instance_type = 'COLLECTION'
ob_treppe_015.lineart.crease_threshold = 0.0
ob_gang_kurz_015.location = (25.98, -15.0, 0.0)
ob_gang_kurz_015.rotation_euler = (0.0, -0.0, -2.094)
ob_gang_kurz_015.empty_image_offset = (0.0, 0.0)
ob_gang_kurz_015.show_instancer_for_render = False
ob_gang_kurz_015.instance_type = 'COLLECTION'
ob_gang_kurz_015.lineart.crease_threshold = 0.0
ob_tuer_015.location = (25.98, -15.0, 0.0)
ob_tuer_015.rotation_euler = (0.0, -0.0, -2.094)
ob_tuer_015.empty_image_offset = (0.0, 0.0)
ob_tuer_015.show_instancer_for_render = False
ob_tuer_015.instance_type = 'COLLECTION'
ob_tuer_015.lineart.crease_threshold = 0.0
ob_verkleidung_unten_007.location = (25.98, -15.0, 0.0)
ob_verkleidung_unten_007.rotation_euler = (0.0, -0.0, -2.094)
ob_verkleidung_unten_007.empty_image_offset = (0.0, 0.0)
ob_verkleidung_unten_007.show_instancer_for_render = False
ob_verkleidung_unten_007.instance_type = 'COLLECTION'
ob_verkleidung_unten_007.lineart.crease_threshold = 0.0
ob_verkleidung_seiten_022.location = (25.98, -15.0, 0.0)
ob_verkleidung_seiten_022.rotation_euler = (0.0, -0.0, -7.33)
ob_verkleidung_seiten_022.empty_image_offset = (0.0, 0.0)
ob_verkleidung_seiten_022.show_instancer_for_render = False
ob_verkleidung_seiten_022.instance_type = 'COLLECTION'
ob_verkleidung_seiten_022.lineart.crease_threshold = 0.0
ob_verkleidung_seiten_015.location = (25.98, -15.0, 0.0)
ob_verkleidung_seiten_015.rotation_euler = (0.0, -0.0, -3.142)
ob_verkleidung_seiten_015.empty_image_offset = (0.0, 0.0)
ob_verkleidung_seiten_015.show_instancer_for_render = False
ob_verkleidung_seiten_015.instance_type = 'COLLECTION'
ob_verkleidung_seiten_015.lineart.crease_threshold = 0.0
ob_verkleidung_seiten_013.location = (25.98, -15.0, 0.0)
ob_verkleidung_seiten_013.rotation_euler = (0.0, -0.0, -2.094)
ob_verkleidung_seiten_013.empty_image_offset = (0.0, 0.0)
ob_verkleidung_seiten_013.show_instancer_for_render = False
ob_verkleidung_seiten_013.instance_type = 'COLLECTION'
ob_verkleidung_seiten_013.lineart.crease_threshold = 0.0
ob_verkleidung_oben_007.location = (25.98, -15.0, 0.0)
ob_verkleidung_oben_007.rotation_euler = (0.0, -0.0, -2.094)
ob_verkleidung_oben_007.empty_image_offset = (0.0, 0.0)
ob_verkleidung_oben_007.show_instancer_for_render = False
ob_verkleidung_oben_007.instance_type = 'COLLECTION'
ob_verkleidung_oben_007.lineart.crease_threshold = 0.0
ob_tuer_014.location = (21.5, -12.42, 0.0)
ob_tuer_014.rotation_euler = (0.0, -0.0, -2.094)
ob_tuer_014.empty_image_offset = (0.0, 0.0)
ob_tuer_014.show_instancer_for_render = False
ob_tuer_014.instance_type = 'COLLECTION'
ob_tuer_014.lineart.crease_threshold = 0.0
ob_treppe_014.location = (25.98, -15.0, 0.0)
ob_treppe_014.rotation_euler = (0.0, -0.0, -1.047)
ob_treppe_014.empty_image_offset = (0.0, 0.0)
ob_treppe_014.show_instancer_for_render = False
ob_treppe_014.instance_type = 'COLLECTION'
ob_treppe_014.lineart.crease_threshold = 0.0
ob_gang_kurz_014.location = (25.98, -15.0, 0.0)
ob_gang_kurz_014.rotation_euler = (0.0, -0.0, -2.094)
ob_gang_kurz_014.empty_image_offset = (0.0, 0.0)
ob_gang_kurz_014.show_instancer_for_render = False
ob_gang_kurz_014.instance_type = 'COLLECTION'
ob_gang_kurz_014.lineart.crease_threshold = 0.0
ob_modul_klein_007.location = (25.98, -15.0, 0.0)
ob_modul_klein_007.rotation_euler = (0.0, -0.0, -2.094)
ob_modul_klein_007.empty_image_offset = (0.0, 0.0)
ob_modul_klein_007.show_instancer_for_render = False
ob_modul_klein_007.instance_type = 'COLLECTION'
ob_modul_klein_007.lineart.crease_threshold = 0.0
ob_modul_klein_006.location = (0.0, 30.0, 0.0)
ob_modul_klein_006.empty_image_offset = (0.0, 0.0)
ob_modul_klein_006.show_instancer_for_render = False
ob_modul_klein_006.instance_type = 'COLLECTION'
ob_modul_klein_006.lineart.crease_threshold = 0.0
ob_treppe_013.location = (0.0, 30.0, 0.0)
ob_treppe_013.rotation_euler = (0.0, -0.0, 1.047)
ob_treppe_013.empty_image_offset = (0.0, 0.0)
ob_treppe_013.show_instancer_for_render = False
ob_treppe_013.instance_type = 'COLLECTION'
ob_treppe_013.lineart.crease_threshold = 0.0
ob_tuer_013.location = (4.768e-07, 24.83, 0.0)
ob_tuer_013.empty_image_offset = (0.0, 0.0)
ob_tuer_013.show_instancer_for_render = False
ob_tuer_013.instance_type = 'COLLECTION'
ob_tuer_013.lineart.crease_threshold = 0.0
ob_verkleidung_oben_006.location = (0.0, 30.0, 0.0)
ob_verkleidung_oben_006.empty_image_offset = (0.0, 0.0)
ob_verkleidung_oben_006.show_instancer_for_render = False
ob_verkleidung_oben_006.instance_type = 'COLLECTION'
ob_verkleidung_oben_006.lineart.crease_threshold = 0.0
ob_verkleidung_seiten_010.location = (0.0, 30.0, 0.0)
ob_verkleidung_seiten_010.empty_image_offset = (0.0, 0.0)
ob_verkleidung_seiten_010.show_instancer_for_render = False
ob_verkleidung_seiten_010.instance_type = 'COLLECTION'
ob_verkleidung_seiten_010.lineart.crease_threshold = 0.0
ob_verkleidung_seiten_008.location = (0.0, 30.0, 0.0)
ob_verkleidung_seiten_008.rotation_euler = (0.0, 0.0, -1.047)
ob_verkleidung_seiten_008.empty_image_offset = (0.0, 0.0)
ob_verkleidung_seiten_008.show_instancer_for_render = False
ob_verkleidung_seiten_008.instance_type = 'COLLECTION'
ob_verkleidung_seiten_008.lineart.crease_threshold = 0.0
ob_verkleidung_seiten_001.location = (0.0, 30.0, 0.0)
ob_verkleidung_seiten_001.rotation_euler = (0.0, -0.0, -5.236)
ob_verkleidung_seiten_001.empty_image_offset = (0.0, 0.0)
ob_verkleidung_seiten_001.show_instancer_for_render = False
ob_verkleidung_seiten_001.instance_type = 'COLLECTION'
ob_verkleidung_seiten_001.lineart.crease_threshold = 0.0
ob_verkleidung_unten_006.location = (0.0, 30.0, 0.0)
ob_verkleidung_unten_006.empty_image_offset = (0.0, 0.0)
ob_verkleidung_unten_006.show_instancer_for_render = False
ob_verkleidung_unten_006.instance_type = 'COLLECTION'
ob_verkleidung_unten_006.lineart.crease_threshold = 0.0
ob_tuer_012.location = (0.0, 30.0, 0.0)
ob_tuer_012.empty_image_offset = (0.0, 0.0)
ob_tuer_012.show_instancer_for_render = False
ob_tuer_012.instance_type = 'COLLECTION'
ob_tuer_012.lineart.crease_threshold = 0.0
ob_gang_kurz_012.location = (0.0, 30.0, 0.0)
ob_gang_kurz_012.empty_image_offset = (0.0, 0.0)
ob_gang_kurz_012.show_instancer_for_render = False
ob_gang_kurz_012.instance_type = 'COLLECTION'
ob_gang_kurz_012.lineart.crease_threshold = 0.0
ob_treppe_012.location = (0.0, 30.0, 0.0)
ob_treppe_012.rotation_euler = (0.0, -0.0, -4.189)
ob_treppe_012.empty_image_offset = (0.0, 0.0)
ob_treppe_012.show_instancer_for_render = False
ob_treppe_012.instance_type = 'COLLECTION'
ob_treppe_012.lineart.crease_threshold = 0.0
ob_treppe_011.location = (-12.99, -7.5, 1.788e-06)
ob_treppe_011.rotation_euler = (1.192e-07, -0.0, -2.094)
ob_treppe_011.empty_image_offset = (0.0, 0.0)
ob_treppe_011.show_instancer_for_render = False
ob_treppe_011.instance_type = 'COLLECTION'
ob_treppe_011.lineart.crease_threshold = 0.0
ob_treppe_010.location = (-1.907e-06, -15.0, 1.788e-06)
ob_treppe_010.rotation_euler = (1.192e-07, -0.0, -1.047)
ob_treppe_010.empty_image_offset = (0.0, 0.0)
ob_treppe_010.show_instancer_for_render = False
ob_treppe_010.instance_type = 'COLLECTION'
ob_treppe_010.lineart.crease_threshold = 0.0
ob_treppe_009.location = (12.99, -7.5, 1.341e-06)
ob_treppe_009.rotation_euler = (8.941e-08, -5.162e-08, -1.788e-07)
ob_treppe_009.empty_image_offset = (0.0, 0.0)
ob_treppe_009.show_instancer_for_render = False
ob_treppe_009.instance_type = 'COLLECTION'
ob_treppe_009.lineart.crease_threshold = 0.0
ob_treppe_008.location = (12.99, 7.5, 4.47e-07)
ob_treppe_008.rotation_euler = (2.98e-08, -5.162e-08, -5.236)
ob_treppe_008.empty_image_offset = (0.0, 0.0)
ob_treppe_008.show_instancer_for_render = False
ob_treppe_008.instance_type = 'COLLECTION'
ob_treppe_008.lineart.crease_threshold = 0.0
ob_treppe_007.location = (0.0, 15.0, 0.0)
ob_treppe_007.rotation_euler = (0.0, -0.0, -4.189)
ob_treppe_007.empty_image_offset = (0.0, 0.0)
ob_treppe_007.show_instancer_for_render = False
ob_treppe_007.instance_type = 'COLLECTION'
ob_treppe_007.lineart.crease_threshold = 0.0
ob_treppe_006.location = (-12.99, 7.5, 1.788e-06)
ob_treppe_006.rotation_euler = (1.192e-07, -0.0, -9.425)
ob_treppe_006.empty_image_offset = (0.0, 0.0)
ob_treppe_006.show_instancer_for_render = False
ob_treppe_006.instance_type = 'COLLECTION'
ob_treppe_006.lineart.crease_threshold = 0.0
ob_modul_klein_005.location = (-12.99, 7.5, 1.788e-06)
ob_modul_klein_005.rotation_euler = (5.96e-08, 1.032e-07, -6.283)
ob_modul_klein_005.empty_image_offset = (0.0, 0.0)
ob_modul_klein_005.show_instancer_for_render = False
ob_modul_klein_005.instance_type = 'COLLECTION'
ob_modul_klein_005.lineart.crease_threshold = 0.0
ob_gang_kurz_011.location = (-12.99, 7.5, 1.788e-06)
ob_gang_kurz_011.rotation_euler = (5.96e-08, 1.032e-07, -6.283)
ob_gang_kurz_011.empty_image_offset = (0.0, 0.0)
ob_gang_kurz_011.show_instancer_for_render = False
ob_gang_kurz_011.instance_type = 'COLLECTION'
ob_gang_kurz_011.lineart.crease_threshold = 0.0
ob_leiter_005.location = (-12.99, 7.5, 1.788e-06)
ob_leiter_005.rotation_euler = (5.96e-08, 1.032e-07, -6.283)
ob_leiter_005.empty_image_offset = (0.0, 0.0)
ob_leiter_005.show_instancer_for_render = False
ob_leiter_005.instance_type = 'COLLECTION'
ob_leiter_005.lineart.crease_threshold = 0.0
ob_treppe_005.location = (-12.99, 7.5, 1.788e-06)
ob_treppe_005.rotation_euler = (1.192e-07, -0.0, -5.236)
ob_treppe_005.empty_image_offset = (0.0, 0.0)
ob_treppe_005.show_instancer_for_render = False
ob_treppe_005.instance_type = 'COLLECTION'
ob_treppe_005.lineart.crease_threshold = 0.0
ob_tuer_011.location = (-12.99, 2.33, 1.48e-06)
ob_tuer_011.rotation_euler = (5.96e-08, 1.032e-07, -6.283)
ob_tuer_011.empty_image_offset = (0.0, 0.0)
ob_tuer_011.show_instancer_for_render = False
ob_tuer_011.instance_type = 'COLLECTION'
ob_tuer_011.lineart.crease_threshold = 0.0
ob_verkleidung_seiten_035.location = (-12.99, 7.5, 1.788e-06)
ob_verkleidung_seiten_035.rotation_euler = (5.96e-08, 1.032e-07, -6.283)
ob_verkleidung_seiten_035.empty_image_offset = (0.0, 0.0)
ob_verkleidung_seiten_035.show_instancer_for_render = False
ob_verkleidung_seiten_035.instance_type = 'COLLECTION'
ob_verkleidung_seiten_035.lineart.crease_threshold = 0.0
ob_verkleidung_seiten_033.location = (-12.99, 7.5, 1.788e-06)
ob_verkleidung_seiten_033.rotation_euler = (-1.192e-07, -7.105e-14, -8.378)
ob_verkleidung_seiten_033.empty_image_offset = (0.0, 0.0)
ob_verkleidung_seiten_033.show_instancer_for_render = False
ob_verkleidung_seiten_033.instance_type = 'COLLECTION'
ob_verkleidung_seiten_033.lineart.crease_threshold = 0.0
ob_verkleidung_seiten_031.location = (-12.99, 7.5, 1.788e-06)
ob_verkleidung_seiten_031.rotation_euler = (5.96e-08, -1.032e-07, -10.47)
ob_verkleidung_seiten_031.empty_image_offset = (0.0, 0.0)
ob_verkleidung_seiten_031.show_instancer_for_render = False
ob_verkleidung_seiten_031.instance_type = 'COLLECTION'
ob_verkleidung_seiten_031.lineart.crease_threshold = 0.0
ob_verkleidung_unten_005.location = (-12.99, 7.5, 1.788e-06)
ob_verkleidung_unten_005.rotation_euler = (5.96e-08, 1.032e-07, -6.283)
ob_verkleidung_unten_005.empty_image_offset = (0.0, 0.0)
ob_verkleidung_unten_005.show_instancer_for_render = False
ob_verkleidung_unten_005.instance_type = 'COLLECTION'
ob_verkleidung_unten_005.lineart.crease_threshold = 0.0
ob_tuer_010.location = (-12.99, 7.5, 1.788e-06)
ob_tuer_010.rotation_euler = (5.96e-08, 1.032e-07, -6.283)
ob_tuer_010.empty_image_offset = (0.0, 0.0)
ob_tuer_010.show_instancer_for_render = False
ob_tuer_010.instance_type = 'COLLECTION'
ob_tuer_010.lineart.crease_threshold = 0.0
ob_gang_kurz_010.location = (-12.99, 7.5, 1.788e-06)
ob_gang_kurz_010.rotation_euler = (5.96e-08, 1.032e-07, -6.283)
ob_gang_kurz_010.empty_image_offset = (0.0, 0.0)
ob_gang_kurz_010.show_instancer_for_render = False
ob_gang_kurz_010.instance_type = 'COLLECTION'
ob_gang_kurz_010.lineart.crease_threshold = 0.0
ob_tuer_009.location = (-12.99, -7.5, 1.788e-06)
ob_tuer_009.rotation_euler = (5.96e-08, 1.032e-07, -5.236)
ob_tuer_009.empty_image_offset = (0.0, 0.0)
ob_tuer_009.show_instancer_for_render = False
ob_tuer_009.instance_type = 'COLLECTION'
ob_tuer_009.lineart.crease_threshold = 0.0
ob_verkleidung_unten_004.location = (-12.99, -7.5, 1.788e-06)
ob_verkleidung_unten_004.rotation_euler = (5.96e-08, 1.032e-07, -5.236)
ob_verkleidung_unten_004.empty_image_offset = (0.0, 0.0)
ob_verkleidung_unten_004.show_instancer_for_render = False
ob_verkleidung_unten_004.instance_type = 'COLLECTION'
ob_verkleidung_unten_004.lineart.crease_threshold = 0.0
ob_verkleidung_seiten_028.location = (-12.99, -7.5, 1.788e-06)
ob_verkleidung_seiten_028.rotation_euler = (5.96e-08, -1.032e-07, -9.425)
ob_verkleidung_seiten_028.empty_image_offset = (0.0, 0.0)
ob_verkleidung_seiten_028.show_instancer_for_render = False
ob_verkleidung_seiten_028.instance_type = 'COLLECTION'
ob_verkleidung_seiten_028.lineart.crease_threshold = 0.0
ob_verkleidung_seiten_026.location = (-12.99, -7.5, 1.788e-06)
ob_verkleidung_seiten_026.rotation_euler = (-1.192e-07, -7.105e-14, -7.33)
ob_verkleidung_seiten_026.empty_image_offset = (0.0, 0.0)
ob_verkleidung_seiten_026.show_instancer_for_render = False
ob_verkleidung_seiten_026.instance_type = 'COLLECTION'
ob_verkleidung_seiten_026.lineart.crease_threshold = 0.0
ob_verkleidung_seiten_024.location = (-12.99, -7.5, 1.788e-06)
ob_verkleidung_seiten_024.rotation_euler = (5.96e-08, 1.032e-07, -5.236)
ob_verkleidung_seiten_024.empty_image_offset = (0.0, 0.0)
ob_verkleidung_seiten_024.show_instancer_for_render = False
ob_verkleidung_seiten_024.instance_type = 'COLLECTION'
ob_verkleidung_seiten_024.lineart.crease_threshold = 0.0
ob_verkleidung_oben_004.location = (-12.99, -7.5, 1.788e-06)
ob_verkleidung_oben_004.rotation_euler = (5.96e-08, 1.032e-07, -5.236)
ob_verkleidung_oben_004.empty_image_offset = (0.0, 0.0)
ob_verkleidung_oben_004.show_instancer_for_render = False
ob_verkleidung_oben_004.instance_type = 'COLLECTION'
ob_verkleidung_oben_004.lineart.crease_threshold = 0.0
ob_tuer_008.location = (-8.513, -10.08, 1.48e-06)
ob_tuer_008.rotation_euler = (5.96e-08, 1.032e-07, -5.236)
ob_tuer_008.empty_image_offset = (0.0, 0.0)
ob_tuer_008.show_instancer_for_render = False
ob_tuer_008.instance_type = 'COLLECTION'
ob_tuer_008.lineart.crease_threshold = 0.0
ob_treppe_004.location = (-12.99, -7.5, 1.788e-06)
ob_treppe_004.rotation_euler = (1.192e-07, -0.0, -4.189)
ob_treppe_004.empty_image_offset = (0.0, 0.0)
ob_treppe_004.show_instancer_for_render = False
ob_treppe_004.instance_type = 'COLLECTION'
ob_treppe_004.lineart.crease_threshold = 0.0
ob_gang_kurz_008.location = (-12.99, -7.5, 1.788e-06)
ob_gang_kurz_008.rotation_euler = (5.96e-08, 1.032e-07, -5.236)
ob_gang_kurz_008.empty_image_offset = (0.0, 0.0)
ob_gang_kurz_008.show_instancer_for_render = False
ob_gang_kurz_008.instance_type = 'COLLECTION'
ob_gang_kurz_008.lineart.crease_threshold = 0.0
ob_modul_klein_004.location = (-12.99, -7.5, 1.788e-06)
ob_modul_klein_004.rotation_euler = (5.96e-08, 1.032e-07, -5.236)
ob_modul_klein_004.empty_image_offset = (0.0, 0.0)
ob_modul_klein_004.show_instancer_for_render = False
ob_modul_klein_004.instance_type = 'COLLECTION'
ob_modul_klein_004.lineart.crease_threshold = 0.0
ob_modul_klein_003.location = (-1.907e-06, -15.0, 1.788e-06)
ob_modul_klein_003.rotation_euler = (5.96e-08, 1.032e-07, -4.189)
ob_modul_klein_003.empty_image_offset = (0.0, 0.0)
ob_modul_klein_003.show_instancer_for_render = False
ob_modul_klein_003.instance_type = 'COLLECTION'
ob_modul_klein_003.lineart.crease_threshold = 0.0
ob_gang_kurz_007.location = (-1.907e-06, -15.0, 1.788e-06)
ob_gang_kurz_007.rotation_euler = (5.96e-08, 1.032e-07, -4.189)
ob_gang_kurz_007.empty_image_offset = (0.0, 0.0)
ob_gang_kurz_007.show_instancer_for_render = False
ob_gang_kurz_007.instance_type = 'COLLECTION'
ob_gang_kurz_007.lineart.crease_threshold = 0.0
ob_leiter_003.location = (-1.907e-06, -15.0, 1.788e-06)
ob_leiter_003.rotation_euler = (5.96e-08, 1.032e-07, -4.189)
ob_leiter_003.empty_image_offset = (0.0, 0.0)
ob_leiter_003.show_instancer_for_render = False
ob_leiter_003.instance_type = 'COLLECTION'
ob_leiter_003.lineart.crease_threshold = 0.0
ob_treppe_003.location = (-1.907e-06, -15.0, 1.788e-06)
ob_treppe_003.rotation_euler = (1.192e-07, -0.0, -3.142)
ob_treppe_003.empty_image_offset = (0.0, 0.0)
ob_treppe_003.show_instancer_for_render = False
ob_treppe_003.instance_type = 'COLLECTION'
ob_treppe_003.lineart.crease_threshold = 0.0
ob_tuer_007.location = (4.477, -12.42, 1.48e-06)
ob_tuer_007.rotation_euler = (5.96e-08, 1.032e-07, -4.189)
ob_tuer_007.empty_image_offset = (0.0, 0.0)
ob_tuer_007.show_instancer_for_render = False
ob_tuer_007.instance_type = 'COLLECTION'
ob_tuer_007.lineart.crease_threshold = 0.0
ob_verkleidung_seiten_023.location = (-1.907e-06, -15.0, 1.788e-06)
ob_verkleidung_seiten_023.rotation_euler = (5.96e-08, 1.032e-07, -4.189)
ob_verkleidung_seiten_023.empty_image_offset = (0.0, 0.0)
ob_verkleidung_seiten_023.show_instancer_for_render = False
ob_verkleidung_seiten_023.instance_type = 'COLLECTION'
ob_verkleidung_seiten_023.lineart.crease_threshold = 0.0
ob_verkleidung_seiten_021.location = (-1.907e-06, -15.0, 1.788e-06)
ob_verkleidung_seiten_021.rotation_euler = (-1.192e-07, -7.105e-14, -6.283)
ob_verkleidung_seiten_021.empty_image_offset = (0.0, 0.0)
ob_verkleidung_seiten_021.show_instancer_for_render = False
ob_verkleidung_seiten_021.instance_type = 'COLLECTION'
ob_verkleidung_seiten_021.lineart.crease_threshold = 0.0
ob_verkleidung_seiten_019.location = (-1.907e-06, -15.0, 1.788e-06)
ob_verkleidung_seiten_019.rotation_euler = (5.96e-08, -1.032e-07, -8.378)
ob_verkleidung_seiten_019.empty_image_offset = (0.0, 0.0)
ob_verkleidung_seiten_019.show_instancer_for_render = False
ob_verkleidung_seiten_019.instance_type = 'COLLECTION'
ob_verkleidung_seiten_019.lineart.crease_threshold = 0.0
ob_verkleidung_unten_003.location = (-1.907e-06, -15.0, 1.788e-06)
ob_verkleidung_unten_003.rotation_euler = (5.96e-08, 1.032e-07, -4.189)
ob_verkleidung_unten_003.empty_image_offset = (0.0, 0.0)
ob_verkleidung_unten_003.show_instancer_for_render = False
ob_verkleidung_unten_003.instance_type = 'COLLECTION'
ob_verkleidung_unten_003.lineart.crease_threshold = 0.0
ob_tuer_006.location = (-1.907e-06, -15.0, 1.788e-06)
ob_tuer_006.rotation_euler = (5.96e-08, 1.032e-07, -4.189)
ob_tuer_006.empty_image_offset = (0.0, 0.0)
ob_tuer_006.show_instancer_for_render = False
ob_tuer_006.instance_type = 'COLLECTION'
ob_tuer_006.lineart.crease_threshold = 0.0
ob_gang_kurz_006.location = (-1.907e-06, -15.0, 1.788e-06)
ob_gang_kurz_006.rotation_euler = (5.96e-08, 1.032e-07, -4.189)
ob_gang_kurz_006.empty_image_offset = (0.0, 0.0)
ob_gang_kurz_006.show_instancer_for_render = False
ob_gang_kurz_006.instance_type = 'COLLECTION'
ob_gang_kurz_006.lineart.crease_threshold = 0.0
ob_gang_kurz_005.location = (12.99, -7.5, 1.341e-06)
ob_gang_kurz_005.rotation_euler = (8.941e-08, 5.162e-08, -3.142)
ob_gang_kurz_005.empty_image_offset = (0.0, 0.0)
ob_gang_kurz_005.show_instancer_for_render = False
ob_gang_kurz_005.instance_type = 'COLLECTION'
ob_gang_kurz_005.lineart.crease_threshold = 0.0
ob_tuer_005.location = (12.99, -7.5, 1.341e-06)
ob_tuer_005.rotation_euler = (8.941e-08, 5.162e-08, -3.142)
ob_tuer_005.empty_image_offset = (0.0, 0.0)
ob_tuer_005.show_instancer_for_render = False
ob_tuer_005.instance_type = 'COLLECTION'
ob_tuer_005.lineart.crease_threshold = 0.0
ob_verkleidung_unten_002.location = (12.99, -7.5, 1.341e-06)
ob_verkleidung_unten_002.rotation_euler = (8.941e-08, 5.162e-08, -3.142)
ob_verkleidung_unten_002.empty_image_offset = (0.0, 0.0)
ob_verkleidung_unten_002.show_instancer_for_render = False
ob_verkleidung_unten_002.instance_type = 'COLLECTION'
ob_verkleidung_unten_002.lineart.crease_threshold = 0.0
ob_verkleidung_seiten_016.location = (12.99, -7.5, 1.341e-06)
ob_verkleidung_seiten_016.rotation_euler = (1.013e-13, -1.032e-07, -7.33)
ob_verkleidung_seiten_016.empty_image_offset = (0.0, 0.0)
ob_verkleidung_seiten_016.show_instancer_for_render = False
ob_verkleidung_seiten_016.instance_type = 'COLLECTION'
ob_verkleidung_seiten_016.lineart.crease_threshold = 0.0
ob_verkleidung_seiten_014.location = (12.99, -7.5, 1.341e-06)
ob_verkleidung_seiten_014.rotation_euler = (-8.941e-08, 5.162e-08, -5.236)
ob_verkleidung_seiten_014.empty_image_offset = (0.0, 0.0)
ob_verkleidung_seiten_014.show_instancer_for_render = False
ob_verkleidung_seiten_014.instance_type = 'COLLECTION'
ob_verkleidung_seiten_014.lineart.crease_threshold = 0.0
ob_verkleidung_seiten_012.location = (12.99, -7.5, 1.341e-06)
ob_verkleidung_seiten_012.rotation_euler = (8.941e-08, 5.162e-08, -3.142)
ob_verkleidung_seiten_012.empty_image_offset = (0.0, 0.0)
ob_verkleidung_seiten_012.show_instancer_for_render = False
ob_verkleidung_seiten_012.instance_type = 'COLLECTION'
ob_verkleidung_seiten_012.lineart.crease_threshold = 0.0
ob_verkleidung_oben_002.location = (12.99, -7.5, 1.341e-06)
ob_verkleidung_oben_002.rotation_euler = (8.941e-08, 5.162e-08, -3.142)
ob_verkleidung_oben_002.empty_image_offset = (0.0, 0.0)
ob_verkleidung_oben_002.show_instancer_for_render = False
ob_verkleidung_oben_002.instance_type = 'COLLECTION'
ob_verkleidung_oben_002.lineart.crease_threshold = 0.0
ob_tuer_004.location = (12.99, -2.33, 8.789e-07)
ob_tuer_004.rotation_euler = (8.941e-08, 5.162e-08, -3.142)
ob_tuer_004.empty_image_offset = (0.0, 0.0)
ob_tuer_004.show_instancer_for_render = False
ob_tuer_004.instance_type = 'COLLECTION'
ob_tuer_004.lineart.crease_threshold = 0.0
ob_treppe_002.location = (12.99, -7.5, 1.341e-06)
ob_treppe_002.rotation_euler = (8.941e-08, -5.162e-08, -2.094)
ob_treppe_002.empty_image_offset = (0.0, 0.0)
ob_treppe_002.show_instancer_for_render = False
ob_treppe_002.instance_type = 'COLLECTION'
ob_treppe_002.lineart.crease_threshold = 0.0
ob_gang_kurz_004.location = (12.99, -7.5, 1.341e-06)
ob_gang_kurz_004.rotation_euler = (8.941e-08, 5.162e-08, -3.142)
ob_gang_kurz_004.empty_image_offset = (0.0, 0.0)
ob_gang_kurz_004.show_instancer_for_render = False
ob_gang_kurz_004.instance_type = 'COLLECTION'
ob_gang_kurz_004.lineart.crease_threshold = 0.0
ob_modul_klein_002.location = (12.99, -7.5, 1.341e-06)
ob_modul_klein_002.rotation_euler = (8.941e-08, 5.162e-08, -3.142)
ob_modul_klein_002.empty_image_offset = (0.0, 0.0)
ob_modul_klein_002.show_instancer_for_render = False
ob_modul_klein_002.instance_type = 'COLLECTION'
ob_modul_klein_002.lineart.crease_threshold = 0.0
ob_modul_klein_001.location = (12.99, 7.5, 4.47e-07)
ob_modul_klein_001.rotation_euler = (5.96e-08, 1.776e-15, -2.094)
ob_modul_klein_001.empty_image_offset = (0.0, 0.0)
ob_modul_klein_001.show_instancer_for_render = False
ob_modul_klein_001.instance_type = 'COLLECTION'
ob_modul_klein_001.lineart.crease_threshold = 0.0
ob_gang_kurz_003.location = (12.99, 7.5, 4.47e-07)
ob_gang_kurz_003.rotation_euler = (5.96e-08, 1.776e-15, -2.094)
ob_gang_kurz_003.empty_image_offset = (0.0, 0.0)
ob_gang_kurz_003.show_instancer_for_render = False
ob_gang_kurz_003.instance_type = 'COLLECTION'
ob_gang_kurz_003.lineart.crease_threshold = 0.0
ob_leiter_001.location = (12.99, 7.5, 4.47e-07)
ob_leiter_001.rotation_euler = (5.96e-08, 1.776e-15, -2.094)
ob_leiter_001.empty_image_offset = (0.0, 0.0)
ob_leiter_001.show_instancer_for_render = False
ob_leiter_001.instance_type = 'COLLECTION'
ob_leiter_001.lineart.crease_threshold = 0.0
ob_treppe_001.location = (12.99, 7.5, 4.47e-07)
ob_treppe_001.rotation_euler = (2.98e-08, -5.162e-08, -1.047)
ob_treppe_001.empty_image_offset = (0.0, 0.0)
ob_treppe_001.show_instancer_for_render = False
ob_treppe_001.instance_type = 'COLLECTION'
ob_treppe_001.lineart.crease_threshold = 0.0
ob_tuer_003.location = (8.513, 10.09, 1.389e-07)
ob_tuer_003.rotation_euler = (5.96e-08, 1.776e-15, -2.094)
ob_tuer_003.empty_image_offset = (0.0, 0.0)
ob_tuer_003.show_instancer_for_render = False
ob_tuer_003.instance_type = 'COLLECTION'
ob_tuer_003.lineart.crease_threshold = 0.0
ob_verkleidung_seiten_011.location = (12.99, 7.5, 4.47e-07)
ob_verkleidung_seiten_011.rotation_euler = (5.96e-08, 1.776e-15, -2.094)
ob_verkleidung_seiten_011.empty_image_offset = (0.0, 0.0)
ob_verkleidung_seiten_011.show_instancer_for_render = False
ob_verkleidung_seiten_011.instance_type = 'COLLECTION'
ob_verkleidung_seiten_011.lineart.crease_threshold = 0.0
ob_verkleidung_seiten_009.location = (12.99, 7.5, 4.47e-07)
ob_verkleidung_seiten_009.rotation_euler = (-2.98e-08, 5.162e-08, -4.189)
ob_verkleidung_seiten_009.empty_image_offset = (0.0, 0.0)
ob_verkleidung_seiten_009.show_instancer_for_render = False
ob_verkleidung_seiten_009.instance_type = 'COLLECTION'
ob_verkleidung_seiten_009.lineart.crease_threshold = 0.0
ob_verkleidung_seiten_007.location = (12.99, 7.5, 4.47e-07)
ob_verkleidung_seiten_007.rotation_euler = (-2.98e-08, -5.162e-08, -6.283)
ob_verkleidung_seiten_007.empty_image_offset = (0.0, 0.0)
ob_verkleidung_seiten_007.show_instancer_for_render = False
ob_verkleidung_seiten_007.instance_type = 'COLLECTION'
ob_verkleidung_seiten_007.lineart.crease_threshold = 0.0
ob_verkleidung_unten_001.location = (12.99, 7.5, 4.47e-07)
ob_verkleidung_unten_001.rotation_euler = (5.96e-08, 1.776e-15, -2.094)
ob_verkleidung_unten_001.empty_image_offset = (0.0, 0.0)
ob_verkleidung_unten_001.show_instancer_for_render = False
ob_verkleidung_unten_001.instance_type = 'COLLECTION'
ob_verkleidung_unten_001.lineart.crease_threshold = 0.0
ob_tuer_002.location = (12.99, 7.5, 4.47e-07)
ob_tuer_002.rotation_euler = (5.96e-08, 1.776e-15, -2.094)
ob_tuer_002.empty_image_offset = (0.0, 0.0)
ob_tuer_002.show_instancer_for_render = False
ob_tuer_002.instance_type = 'COLLECTION'
ob_tuer_002.lineart.crease_threshold = 0.0
ob_gang_kurz_002.location = (12.99, 7.5, 4.47e-07)
ob_gang_kurz_002.rotation_euler = (5.96e-08, 1.776e-15, -2.094)
ob_gang_kurz_002.empty_image_offset = (0.0, 0.0)
ob_gang_kurz_002.show_instancer_for_render = False
ob_gang_kurz_002.instance_type = 'COLLECTION'
ob_gang_kurz_002.lineart.crease_threshold = 0.0
ob_gang_kurz_001.location = (0.0, 15.0, 0.0)
ob_gang_kurz_001.rotation_euler = (0.0, -0.0, -1.047)
ob_gang_kurz_001.empty_image_offset = (0.0, 0.0)
ob_gang_kurz_001.show_instancer_for_render = False
ob_gang_kurz_001.instance_type = 'COLLECTION'
ob_gang_kurz_001.lineart.crease_threshold = 0.0
ob_tuer_001.location = (0.0, 15.0, 0.0)
ob_tuer_001.rotation_euler = (0.0, -0.0, -1.047)
ob_tuer_001.empty_image_offset = (0.0, 0.0)
ob_tuer_001.show_instancer_for_render = False
ob_tuer_001.instance_type = 'COLLECTION'
ob_tuer_001.lineart.crease_threshold = 0.0
ob_verkleidung_unten.location = (0.0, 15.0, 0.0)
ob_verkleidung_unten.rotation_euler = (0.0, -0.0, -1.047)
ob_verkleidung_unten.empty_image_offset = (0.0, 0.0)
ob_verkleidung_unten.show_instancer_for_render = False
ob_verkleidung_unten.instance_type = 'COLLECTION'
ob_verkleidung_unten.lineart.crease_threshold = 0.0
ob_verkleidung_seiten_004.location = (0.0, 15.0, 0.0)
ob_verkleidung_seiten_004.rotation_euler = (0.0, -0.0, -5.236)
ob_verkleidung_seiten_004.empty_image_offset = (0.0, 0.0)
ob_verkleidung_seiten_004.show_instancer_for_render = False
ob_verkleidung_seiten_004.instance_type = 'COLLECTION'
ob_verkleidung_seiten_004.lineart.crease_threshold = 0.0
ob_verkleidung_seiten_002.location = (0.0, 15.0, 0.0)
ob_verkleidung_seiten_002.rotation_euler = (0.0, 0.0, -3.142)
ob_verkleidung_seiten_002.empty_image_offset = (0.0, 0.0)
ob_verkleidung_seiten_002.show_instancer_for_render = False
ob_verkleidung_seiten_002.instance_type = 'COLLECTION'
ob_verkleidung_seiten_002.lineart.crease_threshold = 0.0
ob_verkleidung_seiten.location = (0.0, 15.0, 0.0)
ob_verkleidung_seiten.rotation_euler = (0.0, -0.0, -1.047)
ob_verkleidung_seiten.empty_image_offset = (0.0, 0.0)
ob_verkleidung_seiten.show_instancer_for_render = False
ob_verkleidung_seiten.instance_type = 'COLLECTION'
ob_verkleidung_seiten.lineart.crease_threshold = 0.0
ob_verkleidung_oben.location = (0.0, 15.0, 0.0)
ob_verkleidung_oben.rotation_euler = (0.0, -0.0, -1.047)
ob_verkleidung_oben.empty_image_offset = (0.0, 0.0)
ob_verkleidung_oben.show_instancer_for_render = False
ob_verkleidung_oben.instance_type = 'COLLECTION'
ob_verkleidung_oben.lineart.crease_threshold = 0.0
ob_tuer.location = (-4.477, 12.41, 0.0)
ob_tuer.rotation_euler = (0.0, -0.0, -1.047)
ob_tuer.empty_image_offset = (0.0, 0.0)
ob_tuer.show_instancer_for_render = False
ob_tuer.instance_type = 'COLLECTION'
ob_tuer.lineart.crease_threshold = 0.0
ob_treppe.location = (0.0, 15.0, 0.0)
ob_treppe.rotation_euler = (0.0, -0.0, 4.189)
ob_treppe.empty_image_offset = (0.0, 0.0)
ob_treppe.show_instancer_for_render = False
ob_treppe.instance_type = 'COLLECTION'
ob_treppe.lineart.crease_threshold = 0.0
ob_gang_kurz.location = (0.0, 15.0, 0.0)
ob_gang_kurz.rotation_euler = (0.0, -0.0, -1.047)
ob_gang_kurz.empty_image_offset = (0.0, 0.0)
ob_gang_kurz.show_instancer_for_render = False
ob_gang_kurz.instance_type = 'COLLECTION'
ob_gang_kurz.lineart.crease_threshold = 0.0
ob_modul_klein.location = (0.0, 15.0, 0.0)
ob_modul_klein.rotation_euler = (0.0, -0.0, -1.047)
ob_modul_klein.empty_image_offset = (0.0, 0.0)
ob_modul_klein.show_instancer_for_render = False
ob_modul_klein.instance_type = 'COLLECTION'
ob_modul_klein.lineart.crease_threshold = 0.0
ob_camera.location = (82.86, -0.5886, 54.5)
ob_camera.rotation_euler = (1.038, -2.715e-06, 1.56)
ob_camera.lineart.crease_threshold = 0.0
ob_verkleidung_seiten_060.instance_collection = col_verkleidung_seiten
ob_verkleidung_seiten_059.instance_collection = col_verkleidung_seiten
ob_gang_lang_zwischenstueck_002.instance_collection = col_gang_lang_zwischenstueck
ob_gang_kurz_042.instance_collection = col_gang_kurz
ob_gang_kurz_041.instance_collection = col_gang_kurz
ob_gang_kurz_040.instance_collection = col_gang_kurz
ob_tuer_030.instance_collection = col_tuer
ob_gang_kurz_027.instance_collection = col_gang_kurz
ob_tuer_023.instance_collection = col_tuer
ob_tuer_022.instance_collection = col_tuer
ob_gang_kurz_026.instance_collection = col_gang_kurz
ob_tuer_021.instance_collection = col_tuer
ob_gang_kurz_025.instance_collection = col_gang_kurz
ob_gang_kurz_024.instance_collection = col_gang_kurz
ob_gang_kurz_009.instance_collection = col_gang_kurz
ob_gang_lang_zwischenstueck_001.instance_collection = col_gang_lang_zwischenstueck
ob_gang_lang_zwischenstueck.instance_collection = col_gang_lang_zwischenstueck
ob_gang_kurz_023.instance_collection = col_gang_kurz
ob_gang_kurz_019.instance_collection = col_gang_kurz
ob_gang_kurz_018.instance_collection = col_gang_kurz
ob_tuer_020.instance_collection = col_tuer
ob_gang_kurz_013.instance_collection = col_gang_kurz
ob_tuer_019.instance_collection = col_tuer
ob_tuer_018.instance_collection = col_tuer
ob_modul_klein_017.instance_collection = col_modul_klein
ob_verkleidung_unten_013.instance_collection = col_verkleidung_unten
ob_treppe_047.instance_collection = col_treppe
ob_treppe_028.instance_collection = col_treppe
ob_treppe_027.instance_collection = col_treppe
ob_treppe_024.instance_collection = col_treppe
ob_verkleidung_unten_011.instance_collection = col_verkleidung_unten
ob_verkleidung_seiten_058.instance_collection = col_verkleidung_seiten
ob_verkleidung_seiten_057.instance_collection = col_verkleidung_seiten
ob_verkleidung_seiten_056.instance_collection = col_verkleidung_seiten
ob_verkleidung_oben_003.instance_collection = col_verkleidung_oben
ob_modul_klein_016.instance_collection = col_modul_klein
ob_verkleidung_seiten_055.instance_collection = col_verkleidung_seiten
ob_verkleidung_seiten_054.instance_collection = col_verkleidung_seiten
ob_modul_klein_015.instance_collection = col_modul_klein
ob_verkleidung_oben_001.instance_collection = col_verkleidung_oben
ob_verkleidung_seiten_032.instance_collection = col_verkleidung_seiten
ob_verkleidung_seiten_020.instance_collection = col_verkleidung_seiten
ob_verkleidung_seiten_003.instance_collection = col_verkleidung_seiten
ob_verkleidung_unten_009.instance_collection = col_verkleidung_unten
ob_treppe_023.instance_collection = col_treppe
ob_treppe_022.instance_collection = col_treppe
ob_treppe_021.instance_collection = col_treppe
ob_treppe_020.instance_collection = col_treppe
ob_treppe_019.instance_collection = col_treppe
ob_verkleidung_seiten_053.instance_collection = col_verkleidung_seiten
ob_verkleidung_seiten_052.instance_collection = col_verkleidung_seiten
ob_verkleidung_seiten_051.instance_collection = col_verkleidung_seiten
ob_verkleidung_seiten_050.instance_collection = col_verkleidung_seiten
ob_verkleidung_seiten_049.instance_collection = col_verkleidung_seiten
ob_verkleidung_seiten_048.instance_collection = col_verkleidung_seiten
ob_modul_klein_014.instance_collection = col_modul_klein
ob_gang_kurz_039.instance_collection = col_gang_kurz
ob_tuer_044.instance_collection = col_tuer
ob_verkleidung_oben_014.instance_collection = col_verkleidung_oben
ob_verkleidung_seiten_047.instance_collection = col_verkleidung_seiten
ob_verkleidung_seiten_046.instance_collection = col_verkleidung_seiten
ob_verkleidung_seiten_045.instance_collection = col_verkleidung_seiten
ob_verkleidung_unten_014.instance_collection = col_verkleidung_unten
ob_tuer_043.instance_collection = col_tuer
ob_gang_kurz_038.instance_collection = col_gang_kurz
ob_gang_kurz_037.instance_collection = col_gang_kurz
ob_tuer_042.instance_collection = col_tuer
ob_verkleidung_seiten_044.instance_collection = col_verkleidung_seiten
ob_verkleidung_seiten_043.instance_collection = col_verkleidung_seiten
ob_verkleidung_seiten_042.instance_collection = col_verkleidung_seiten
ob_verkleidung_oben_013.instance_collection = col_verkleidung_oben
ob_tuer_041.instance_collection = col_tuer
ob_treppe_046.instance_collection = col_treppe
ob_gang_kurz_036.instance_collection = col_gang_kurz
ob_modul_klein_013.instance_collection = col_modul_klein
ob_modul_klein_012.instance_collection = col_modul_klein
ob_gang_kurz_035.instance_collection = col_gang_kurz
ob_treppe_045.instance_collection = col_treppe
ob_tuer_040.instance_collection = col_tuer
ob_verkleidung_oben_012.instance_collection = col_verkleidung_oben
ob_verkleidung_seiten_041.instance_collection = col_verkleidung_seiten
ob_verkleidung_seiten_040.instance_collection = col_verkleidung_seiten
ob_verkleidung_seiten_039.instance_collection = col_verkleidung_seiten
ob_verkleidung_unten_012.instance_collection = col_verkleidung_unten
ob_tuer_039.instance_collection = col_tuer
ob_gang_kurz_034.instance_collection = col_gang_kurz
ob_gang_kurz_033.instance_collection = col_gang_kurz
ob_tuer_038.instance_collection = col_tuer
ob_verkleidung_seiten_038.instance_collection = col_verkleidung_seiten
ob_verkleidung_seiten_037.instance_collection = col_verkleidung_seiten
ob_verkleidung_seiten_036.instance_collection = col_verkleidung_seiten
ob_verkleidung_oben_011.instance_collection = col_verkleidung_oben
ob_tuer_037.instance_collection = col_tuer
ob_treppe_044.instance_collection = col_treppe
ob_gang_kurz_032.instance_collection = col_gang_kurz
ob_modul_klein_011.instance_collection = col_modul_klein
ob_modul_klein_010.instance_collection = col_modul_klein
ob_gang_kurz_031.instance_collection = col_gang_kurz
ob_treppe_043.instance_collection = col_treppe
ob_tuer_036.instance_collection = col_tuer
ob_verkleidung_oben_010.instance_collection = col_verkleidung_oben
ob_verkleidung_seiten_030.instance_collection = col_verkleidung_seiten
ob_verkleidung_seiten_029.instance_collection = col_verkleidung_seiten
ob_verkleidung_seiten_018.instance_collection = col_verkleidung_seiten
ob_verkleidung_unten_010.instance_collection = col_verkleidung_unten
ob_tuer_035.instance_collection = col_tuer
ob_gang_kurz_030.instance_collection = col_gang_kurz
ob_gang_kurz_029.instance_collection = col_gang_kurz
ob_tuer_034.instance_collection = col_tuer
ob_verkleidung_seiten_017.instance_collection = col_verkleidung_seiten
ob_verkleidung_seiten_006.instance_collection = col_verkleidung_seiten
ob_verkleidung_seiten_005.instance_collection = col_verkleidung_seiten
ob_verkleidung_oben_009.instance_collection = col_verkleidung_oben
ob_tuer_033.instance_collection = col_tuer
ob_treppe_042.instance_collection = col_treppe
ob_gang_kurz_028.instance_collection = col_gang_kurz
ob_modul_klein_009.instance_collection = col_modul_klein
ob_treppe_041.instance_collection = col_treppe
ob_treppe_040.instance_collection = col_treppe
ob_treppe_039.instance_collection = col_treppe
ob_treppe_038.instance_collection = col_treppe
ob_treppe_037.instance_collection = col_treppe
ob_treppe_036.instance_collection = col_treppe
ob_treppe_035.instance_collection = col_treppe
ob_treppe_034.instance_collection = col_treppe
ob_tuer_029.instance_collection = col_tuer
ob_tuer_028.instance_collection = col_tuer
ob_gang_kurz_022.instance_collection = col_gang_kurz
ob_treppe_033.instance_collection = col_treppe
ob_treppe_032.instance_collection = col_treppe
ob_gang_kurz_021.instance_collection = col_gang_kurz
ob_tuer_027.instance_collection = col_tuer
ob_tuer_026.instance_collection = col_tuer
ob_treppe_031.instance_collection = col_treppe
ob_treppe_030.instance_collection = col_treppe
ob_tuer_025.instance_collection = col_tuer
ob_tuer_024.instance_collection = col_tuer
ob_gang_kurz_020.instance_collection = col_gang_kurz
ob_treppe_029.instance_collection = col_treppe
ob_treppe_026.instance_collection = col_treppe
ob_treppe_025.instance_collection = col_treppe
ob_treppe_018.instance_collection = col_treppe
ob_modul_klein_008.instance_collection = col_modul_klein
ob_gang_kurz_017.instance_collection = col_gang_kurz
ob_treppe_017.instance_collection = col_treppe
ob_tuer_017.instance_collection = col_tuer
ob_verkleidung_oben_008.instance_collection = col_verkleidung_oben
ob_verkleidung_seiten_034.instance_collection = col_verkleidung_seiten
ob_verkleidung_seiten_027.instance_collection = col_verkleidung_seiten
ob_verkleidung_seiten_025.instance_collection = col_verkleidung_seiten
ob_verkleidung_unten_008.instance_collection = col_verkleidung_unten
ob_tuer_016.instance_collection = col_tuer
ob_gang_kurz_016.instance_collection = col_gang_kurz
ob_treppe_016.instance_collection = col_treppe
ob_treppe_015.instance_collection = col_treppe
ob_gang_kurz_015.instance_collection = col_gang_kurz
ob_tuer_015.instance_collection = col_tuer
ob_verkleidung_unten_007.instance_collection = col_verkleidung_unten
ob_verkleidung_seiten_022.instance_collection = col_verkleidung_seiten
ob_verkleidung_seiten_015.instance_collection = col_verkleidung_seiten
ob_verkleidung_seiten_013.instance_collection = col_verkleidung_seiten
ob_verkleidung_oben_007.instance_collection = col_verkleidung_oben
ob_tuer_014.instance_collection = col_tuer
ob_treppe_014.instance_collection = col_treppe
ob_gang_kurz_014.instance_collection = col_gang_kurz
ob_modul_klein_007.instance_collection = col_modul_klein
ob_modul_klein_006.instance_collection = col_modul_klein
ob_treppe_013.instance_collection = col_treppe
ob_tuer_013.instance_collection = col_tuer
ob_verkleidung_oben_006.instance_collection = col_verkleidung_oben
ob_verkleidung_seiten_010.instance_collection = col_verkleidung_seiten
ob_verkleidung_seiten_008.instance_collection = col_verkleidung_seiten
ob_verkleidung_seiten_001.instance_collection = col_verkleidung_seiten
ob_verkleidung_unten_006.instance_collection = col_verkleidung_unten
ob_tuer_012.instance_collection = col_tuer
ob_gang_kurz_012.instance_collection = col_gang_kurz
ob_treppe_012.instance_collection = col_treppe
ob_treppe_011.instance_collection = col_treppe
ob_treppe_010.instance_collection = col_treppe
ob_treppe_009.instance_collection = col_treppe
ob_treppe_008.instance_collection = col_treppe
ob_treppe_007.instance_collection = col_treppe
ob_treppe_006.instance_collection = col_treppe
ob_modul_klein_005.instance_collection = col_modul_klein
ob_gang_kurz_011.instance_collection = col_gang_kurz
ob_leiter_005.instance_collection = col_leiter
ob_treppe_005.instance_collection = col_treppe
ob_tuer_011.instance_collection = col_tuer
ob_verkleidung_seiten_035.instance_collection = col_verkleidung_seiten
ob_verkleidung_seiten_033.instance_collection = col_verkleidung_seiten
ob_verkleidung_seiten_031.instance_collection = col_verkleidung_seiten
ob_verkleidung_unten_005.instance_collection = col_verkleidung_unten
ob_tuer_010.instance_collection = col_tuer
ob_gang_kurz_010.instance_collection = col_gang_kurz
ob_tuer_009.instance_collection = col_tuer
ob_verkleidung_unten_004.instance_collection = col_verkleidung_unten
ob_verkleidung_seiten_028.instance_collection = col_verkleidung_seiten
ob_verkleidung_seiten_026.instance_collection = col_verkleidung_seiten
ob_verkleidung_seiten_024.instance_collection = col_verkleidung_seiten
ob_verkleidung_oben_004.instance_collection = col_verkleidung_oben
ob_tuer_008.instance_collection = col_tuer
ob_treppe_004.instance_collection = col_treppe
ob_gang_kurz_008.instance_collection = col_gang_kurz
ob_modul_klein_004.instance_collection = col_modul_klein
ob_modul_klein_003.instance_collection = col_modul_klein
ob_gang_kurz_007.instance_collection = col_gang_kurz
ob_leiter_003.instance_collection = col_leiter
ob_treppe_003.instance_collection = col_treppe
ob_tuer_007.instance_collection = col_tuer
ob_verkleidung_seiten_023.instance_collection = col_verkleidung_seiten
ob_verkleidung_seiten_021.instance_collection = col_verkleidung_seiten
ob_verkleidung_seiten_019.instance_collection = col_verkleidung_seiten
ob_verkleidung_unten_003.instance_collection = col_verkleidung_unten
ob_tuer_006.instance_collection = col_tuer
ob_gang_kurz_006.instance_collection = col_gang_kurz
ob_gang_kurz_005.instance_collection = col_gang_kurz
ob_tuer_005.instance_collection = col_tuer
ob_verkleidung_unten_002.instance_collection = col_verkleidung_unten
ob_verkleidung_seiten_016.instance_collection = col_verkleidung_seiten
ob_verkleidung_seiten_014.instance_collection = col_verkleidung_seiten
ob_verkleidung_seiten_012.instance_collection = col_verkleidung_seiten
ob_verkleidung_oben_002.instance_collection = col_verkleidung_oben
ob_tuer_004.instance_collection = col_tuer
ob_treppe_002.instance_collection = col_treppe
ob_gang_kurz_004.instance_collection = col_gang_kurz
ob_modul_klein_002.instance_collection = col_modul_klein
ob_modul_klein_001.instance_collection = col_modul_klein
ob_gang_kurz_003.instance_collection = col_gang_kurz
ob_leiter_001.instance_collection = col_leiter
ob_treppe_001.instance_collection = col_treppe
ob_tuer_003.instance_collection = col_tuer
ob_verkleidung_seiten_011.instance_collection = col_verkleidung_seiten
ob_verkleidung_seiten_009.instance_collection = col_verkleidung_seiten
ob_verkleidung_seiten_007.instance_collection = col_verkleidung_seiten
ob_verkleidung_unten_001.instance_collection = col_verkleidung_unten
ob_tuer_002.instance_collection = col_tuer
ob_gang_kurz_002.instance_collection = col_gang_kurz
ob_gang_kurz_001.instance_collection = col_gang_kurz
ob_tuer_001.instance_collection = col_tuer
ob_verkleidung_unten.instance_collection = col_verkleidung_unten
ob_verkleidung_seiten_004.instance_collection = col_verkleidung_seiten
ob_verkleidung_seiten_002.instance_collection = col_verkleidung_seiten
ob_verkleidung_seiten.instance_collection = col_verkleidung_seiten
ob_verkleidung_oben.instance_collection = col_verkleidung_oben
ob_tuer.instance_collection = col_tuer
ob_treppe.instance_collection = col_treppe
ob_gang_kurz.instance_collection = col_gang_kurz
ob_modul_klein.instance_collection = col_modul_klein

# ---- collection membership
col_collection_1.objects.link(ob_verkleidung_seiten_060)
col_collection_1.objects.link(ob_verkleidung_seiten_059)
col_collection_1.objects.link(ob_gang_lang_zwischenstueck_002)
col_collection_1.objects.link(ob_gang_kurz_042)
col_collection_1.objects.link(ob_gang_kurz_041)
col_collection_1.objects.link(ob_gang_kurz_040)
col_collection_1.objects.link(ob_tuer_030)
col_collection_1.objects.link(ob_gang_kurz_027)
col_collection_1.objects.link(ob_tuer_023)
col_collection_1.objects.link(ob_tuer_022)
col_collection_1.objects.link(ob_gang_kurz_026)
col_collection_1.objects.link(ob_tuer_021)
col_collection_1.objects.link(ob_gang_kurz_025)
col_collection_1.objects.link(ob_gang_kurz_024)
col_collection_1.objects.link(ob_gang_kurz_009)
col_collection_1.objects.link(ob_gang_lang_zwischenstueck_001)
col_collection_1.objects.link(ob_circle)
col_collection_1.objects.link(ob_gang_lang_zwischenstueck)
col_collection_1.objects.link(ob_gang_kurz_023)
col_collection_1.objects.link(ob_gang_kurz_019)
col_collection_1.objects.link(ob_gang_kurz_018)
col_collection_1.objects.link(ob_tuer_020)
col_collection_1.objects.link(ob_gang_kurz_013)
col_collection_1.objects.link(ob_tuer_019)
col_collection_1.objects.link(ob_tuer_018)
col_collection_1.objects.link(ob_modul_klein_017)
col_collection_1.objects.link(ob_verkleidung_unten_013)
col_collection_1.objects.link(ob_treppe_047)
col_collection_1.objects.link(ob_treppe_028)
col_collection_1.objects.link(ob_treppe_027)
col_collection_1.objects.link(ob_treppe_024)
col_collection_1.objects.link(ob_verkleidung_unten_011)
col_collection_1.objects.link(ob_verkleidung_seiten_058)
col_collection_1.objects.link(ob_verkleidung_seiten_057)
col_collection_1.objects.link(ob_verkleidung_seiten_056)
col_collection_1.objects.link(ob_verkleidung_oben_003)
col_collection_1.objects.link(ob_modul_klein_016)
col_collection_1.objects.link(ob_verkleidung_seiten_055)
col_collection_1.objects.link(ob_verkleidung_seiten_054)
col_collection_1.objects.link(ob_modul_klein_015)
col_collection_1.objects.link(ob_verkleidung_oben_001)
col_collection_1.objects.link(ob_verkleidung_seiten_032)
col_collection_1.objects.link(ob_verkleidung_seiten_020)
col_collection_1.objects.link(ob_verkleidung_seiten_003)
col_collection_1.objects.link(ob_verkleidung_unten_009)
col_collection_1.objects.link(ob_treppe_023)
col_collection_1.objects.link(ob_treppe_022)
col_collection_1.objects.link(ob_treppe_021)
col_collection_1.objects.link(ob_treppe_020)
col_collection_1.objects.link(ob_treppe_019)
col_collection_1.objects.link(ob_verkleidung_seiten_053)
col_collection_1.objects.link(ob_verkleidung_seiten_052)
col_collection_1.objects.link(ob_verkleidung_seiten_051)
col_collection_1.objects.link(ob_verkleidung_seiten_050)
col_collection_1.objects.link(ob_verkleidung_seiten_049)
col_collection_1.objects.link(ob_verkleidung_seiten_048)
col_collection_1.objects.link(ob_modul_klein_014)
col_collection_1.objects.link(ob_gang_kurz_039)
col_collection_1.objects.link(ob_tuer_044)
col_collection_1.objects.link(ob_verkleidung_oben_014)
col_collection_1.objects.link(ob_verkleidung_seiten_047)
col_collection_1.objects.link(ob_verkleidung_seiten_046)
col_collection_1.objects.link(ob_verkleidung_seiten_045)
col_collection_1.objects.link(ob_verkleidung_unten_014)
col_collection_1.objects.link(ob_tuer_043)
col_collection_1.objects.link(ob_gang_kurz_038)
col_collection_1.objects.link(ob_gang_kurz_037)
col_collection_1.objects.link(ob_tuer_042)
col_collection_1.objects.link(ob_verkleidung_seiten_044)
col_collection_1.objects.link(ob_verkleidung_seiten_043)
col_collection_1.objects.link(ob_verkleidung_seiten_042)
col_collection_1.objects.link(ob_verkleidung_oben_013)
col_collection_1.objects.link(ob_tuer_041)
col_collection_1.objects.link(ob_treppe_046)
col_collection_1.objects.link(ob_gang_kurz_036)
col_collection_1.objects.link(ob_modul_klein_013)
col_collection_1.objects.link(ob_modul_klein_012)
col_collection_1.objects.link(ob_gang_kurz_035)
col_collection_1.objects.link(ob_treppe_045)
col_collection_1.objects.link(ob_tuer_040)
col_collection_1.objects.link(ob_verkleidung_oben_012)
col_collection_1.objects.link(ob_verkleidung_seiten_041)
col_collection_1.objects.link(ob_verkleidung_seiten_040)
col_collection_1.objects.link(ob_verkleidung_seiten_039)
col_collection_1.objects.link(ob_verkleidung_unten_012)
col_collection_1.objects.link(ob_tuer_039)
col_collection_1.objects.link(ob_gang_kurz_034)
col_collection_1.objects.link(ob_gang_kurz_033)
col_collection_1.objects.link(ob_tuer_038)
col_collection_1.objects.link(ob_verkleidung_seiten_038)
col_collection_1.objects.link(ob_verkleidung_seiten_037)
col_collection_1.objects.link(ob_verkleidung_seiten_036)
col_collection_1.objects.link(ob_verkleidung_oben_011)
col_collection_1.objects.link(ob_tuer_037)
col_collection_1.objects.link(ob_treppe_044)
col_collection_1.objects.link(ob_gang_kurz_032)
col_collection_1.objects.link(ob_modul_klein_011)
col_collection_1.objects.link(ob_modul_klein_010)
col_collection_1.objects.link(ob_gang_kurz_031)
col_collection_1.objects.link(ob_treppe_043)
col_collection_1.objects.link(ob_tuer_036)
col_collection_1.objects.link(ob_verkleidung_oben_010)
col_collection_1.objects.link(ob_verkleidung_seiten_030)
col_collection_1.objects.link(ob_verkleidung_seiten_029)
col_collection_1.objects.link(ob_verkleidung_seiten_018)
col_collection_1.objects.link(ob_verkleidung_unten_010)
col_collection_1.objects.link(ob_tuer_035)
col_collection_1.objects.link(ob_gang_kurz_030)
col_collection_1.objects.link(ob_gang_kurz_029)
col_collection_1.objects.link(ob_tuer_034)
col_collection_1.objects.link(ob_verkleidung_seiten_017)
col_collection_1.objects.link(ob_verkleidung_seiten_006)
col_collection_1.objects.link(ob_verkleidung_seiten_005)
col_collection_1.objects.link(ob_verkleidung_oben_009)
col_collection_1.objects.link(ob_tuer_033)
col_collection_1.objects.link(ob_treppe_042)
col_collection_1.objects.link(ob_gang_kurz_028)
col_collection_1.objects.link(ob_modul_klein_009)
col_collection_1.objects.link(ob_treppe_041)
col_collection_1.objects.link(ob_treppe_040)
col_collection_1.objects.link(ob_treppe_039)
col_collection_1.objects.link(ob_treppe_038)
col_collection_1.objects.link(ob_treppe_037)
col_collection_1.objects.link(ob_treppe_036)
col_collection_1.objects.link(ob_treppe_035)
col_collection_1.objects.link(ob_treppe_034)
col_collection_1.objects.link(ob_tuer_029)
col_collection_1.objects.link(ob_tuer_028)
col_collection_1.objects.link(ob_gang_kurz_022)
col_collection_1.objects.link(ob_treppe_033)
col_collection_1.objects.link(ob_treppe_032)
col_collection_1.objects.link(ob_gang_kurz_021)
col_collection_1.objects.link(ob_tuer_027)
col_collection_1.objects.link(ob_tuer_026)
col_collection_1.objects.link(ob_treppe_031)
col_collection_1.objects.link(ob_treppe_030)
col_collection_1.objects.link(ob_tuer_025)
col_collection_1.objects.link(ob_tuer_024)
col_collection_1.objects.link(ob_gang_kurz_020)
col_collection_1.objects.link(ob_treppe_029)
col_collection_1.objects.link(ob_treppe_026)
col_collection_1.objects.link(ob_treppe_025)
col_collection_1.objects.link(ob_treppe_018)
col_collection_1.objects.link(ob_modul_klein_008)
col_collection_1.objects.link(ob_gang_kurz_017)
col_collection_1.objects.link(ob_treppe_017)
col_collection_1.objects.link(ob_tuer_017)
col_collection_1.objects.link(ob_verkleidung_oben_008)
col_collection_1.objects.link(ob_verkleidung_seiten_034)
col_collection_1.objects.link(ob_verkleidung_seiten_027)
col_collection_1.objects.link(ob_verkleidung_seiten_025)
col_collection_1.objects.link(ob_verkleidung_unten_008)
col_collection_1.objects.link(ob_tuer_016)
col_collection_1.objects.link(ob_gang_kurz_016)
col_collection_1.objects.link(ob_treppe_016)
col_collection_1.objects.link(ob_treppe_015)
col_collection_1.objects.link(ob_gang_kurz_015)
col_collection_1.objects.link(ob_tuer_015)
col_collection_1.objects.link(ob_verkleidung_unten_007)
col_collection_1.objects.link(ob_verkleidung_seiten_022)
col_collection_1.objects.link(ob_verkleidung_seiten_015)
col_collection_1.objects.link(ob_verkleidung_seiten_013)
col_collection_1.objects.link(ob_verkleidung_oben_007)
col_collection_1.objects.link(ob_tuer_014)
col_collection_1.objects.link(ob_treppe_014)
col_collection_1.objects.link(ob_gang_kurz_014)
col_collection_1.objects.link(ob_modul_klein_007)
col_collection_1.objects.link(ob_modul_klein_006)
col_collection_1.objects.link(ob_treppe_013)
col_collection_1.objects.link(ob_tuer_013)
col_collection_1.objects.link(ob_verkleidung_oben_006)
col_collection_1.objects.link(ob_verkleidung_seiten_010)
col_collection_1.objects.link(ob_verkleidung_seiten_008)
col_collection_1.objects.link(ob_verkleidung_seiten_001)
col_collection_1.objects.link(ob_verkleidung_unten_006)
col_collection_1.objects.link(ob_tuer_012)
col_collection_1.objects.link(ob_gang_kurz_012)
col_collection_1.objects.link(ob_treppe_012)
col_collection_1.objects.link(ob_treppe_011)
col_collection_1.objects.link(ob_treppe_010)
col_collection_1.objects.link(ob_treppe_009)
col_collection_1.objects.link(ob_treppe_008)
col_collection_1.objects.link(ob_treppe_007)
col_collection_1.objects.link(ob_treppe_006)
col_collection_1.objects.link(ob_modul_klein_005)
col_collection_1.objects.link(ob_gang_kurz_011)
col_collection_1.objects.link(ob_leiter_005)
col_collection_1.objects.link(ob_treppe_005)
col_collection_1.objects.link(ob_tuer_011)
col_collection_1.objects.link(ob_verkleidung_seiten_035)
col_collection_1.objects.link(ob_verkleidung_seiten_033)
col_collection_1.objects.link(ob_verkleidung_seiten_031)
col_collection_1.objects.link(ob_verkleidung_unten_005)
col_collection_1.objects.link(ob_tuer_010)
col_collection_1.objects.link(ob_gang_kurz_010)
col_collection_1.objects.link(ob_tuer_009)
col_collection_1.objects.link(ob_verkleidung_unten_004)
col_collection_1.objects.link(ob_verkleidung_seiten_028)
col_collection_1.objects.link(ob_verkleidung_seiten_026)
col_collection_1.objects.link(ob_verkleidung_seiten_024)
col_collection_1.objects.link(ob_verkleidung_oben_004)
col_collection_1.objects.link(ob_tuer_008)
col_collection_1.objects.link(ob_treppe_004)
col_collection_1.objects.link(ob_gang_kurz_008)
col_collection_1.objects.link(ob_modul_klein_004)
col_collection_1.objects.link(ob_modul_klein_003)
col_collection_1.objects.link(ob_gang_kurz_007)
col_collection_1.objects.link(ob_leiter_003)
col_collection_1.objects.link(ob_treppe_003)
col_collection_1.objects.link(ob_tuer_007)
col_collection_1.objects.link(ob_verkleidung_seiten_023)
col_collection_1.objects.link(ob_verkleidung_seiten_021)
col_collection_1.objects.link(ob_verkleidung_seiten_019)
col_collection_1.objects.link(ob_verkleidung_unten_003)
col_collection_1.objects.link(ob_tuer_006)
col_collection_1.objects.link(ob_gang_kurz_006)
col_collection_1.objects.link(ob_gang_kurz_005)
col_collection_1.objects.link(ob_tuer_005)
col_collection_1.objects.link(ob_verkleidung_unten_002)
col_collection_1.objects.link(ob_verkleidung_seiten_016)
col_collection_1.objects.link(ob_verkleidung_seiten_014)
col_collection_1.objects.link(ob_verkleidung_seiten_012)
col_collection_1.objects.link(ob_verkleidung_oben_002)
col_collection_1.objects.link(ob_tuer_004)
col_collection_1.objects.link(ob_treppe_002)
col_collection_1.objects.link(ob_gang_kurz_004)
col_collection_1.objects.link(ob_modul_klein_002)
col_collection_1.objects.link(ob_modul_klein_001)
col_collection_1.objects.link(ob_gang_kurz_003)
col_collection_1.objects.link(ob_leiter_001)
col_collection_1.objects.link(ob_treppe_001)
col_collection_1.objects.link(ob_tuer_003)
col_collection_1.objects.link(ob_verkleidung_seiten_011)
col_collection_1.objects.link(ob_verkleidung_seiten_009)
col_collection_1.objects.link(ob_verkleidung_seiten_007)
col_collection_1.objects.link(ob_verkleidung_unten_001)
col_collection_1.objects.link(ob_tuer_002)
col_collection_1.objects.link(ob_gang_kurz_002)
col_collection_1.objects.link(ob_gang_kurz_001)
col_collection_1.objects.link(ob_tuer_001)
col_collection_1.objects.link(ob_verkleidung_unten)
col_collection_1.objects.link(ob_verkleidung_seiten_004)
col_collection_1.objects.link(ob_verkleidung_seiten_002)
col_collection_1.objects.link(ob_verkleidung_seiten)
col_collection_1.objects.link(ob_verkleidung_oben)
col_collection_1.objects.link(ob_tuer)
col_collection_1.objects.link(ob_treppe)
col_collection_1.objects.link(ob_gang_kurz)
col_collection_1.objects.link(ob_modul_klein)
col_collection_11.objects.link(ob_camera)

# ---- scene / render settings (as saved in the file)
scene.camera = ob_camera
scene.frame_start = 1; scene.frame_end = 40; scene.frame_set(16)
scene.render.engine = 'CYCLES'
scene.render.resolution_percentage = 50
scene.render.dither_intensity = 0.0
scene.render.use_freestyle = True
scene.cycles.use_denoising = False
scene.cycles.samples = 128
scene.cycles.sampling_pattern = 'TABULATED_SOBOL'
scene.cycles.use_adaptive_sampling = False
scene.cycles.use_light_tree = False
scene.cycles.blur_glossy = 0.0
scene.cycles.sample_clamp_indirect = 0.0
scene.view_settings.view_transform = 'Standard'
bpy.context.view_layer.update()

# ---- added for rendering (the .blend has no usable light): sun
light_auto_sun = bpy.data.lights.new('AutoSun', 'SUN')
light_auto_sun.energy = 3.0
light_auto_sun.angle = 0.0523599
ob_auto_sun = bpy.data.objects.new('AutoSun', light_auto_sun)
scene.collection.objects.link(ob_auto_sun)
ob_auto_sun.rotation_euler = (0.872665, 0.174533, 0.523599)
bpy.context.view_layer.update()
